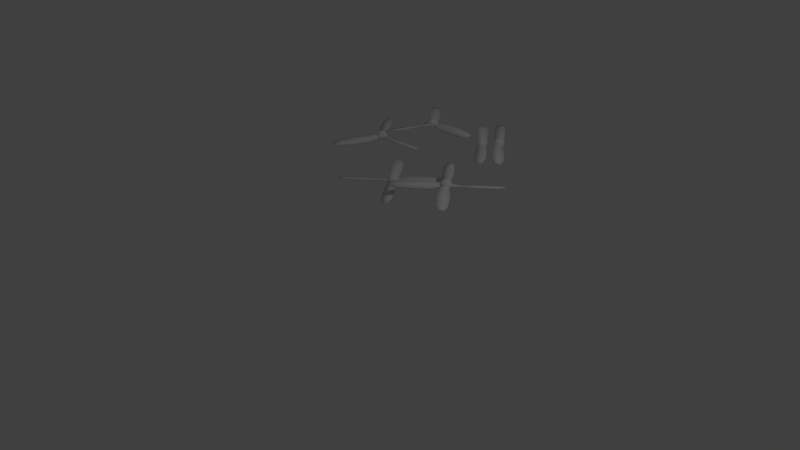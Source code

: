 # Source: Propellers.blend  (saved by Blender 2.76.0; exported with 4.5.12 LTS)
import bpy
from mathutils import Matrix  # noqa: F401  (used for matrix-valued properties, if any)

bpy.ops.wm.read_factory_settings(use_empty=True)
scene = bpy.context.scene
scene.name = 'Scene'

# ---- collections
col_collection_1 = bpy.data.collections.new('Collection 1'); scene.collection.children.link(col_collection_1)

# ---- world
world_world = bpy.data.worlds.new('World'); scene.world = world_world
world_world.color = (0.05088, 0.05088, 0.05088)
world_world.use_sun_shadow = False
world_world.sun_shadow_jitter_overblur = 0.0
world_world.cycles.sampling_method = 'MANUAL'
world_world.cycles.sample_map_resolution = 256

# ---- cameras
cam_camera = bpy.data.cameras.new('Camera')
cam_camera.clip_end = 100.0
cam_camera.lens = 35.0
cam_camera.sensor_width = 32.0
cam_camera.sensor_height = 18.0
cam_camera.ortho_scale = 7.314
cam_camera.dof.focus_distance = 0.0
cam_camera.dof.aperture_fstop = 128.0

# ---- lights
light_lamp = bpy.data.lights.new('Lamp', 'POINT')
light_lamp.transmission_factor = 0.0
light_lamp.cutoff_distance = 30.0
light_lamp.energy = 100.0
light_lamp.shadow_buffer_clip_start = 1.001
light_lamp.shadow_soft_size = 0.1
light_lamp.shadow_maximum_resolution = 0.006
light_lamp.use_absolute_resolution = True
light_lamp.cycles.use_multiple_importance_sampling = False

# ---- meshes
me_sphere_006 = bpy.data.meshes.new('Sphere.006')
me_sphere_006.from_pydata([(-0.5556, 0.0, 0.8315), (-0.8315, 0.0, 0.5556), (-0.9808, 0.0, 0.1951), (-0.9808, 0.0, -0.1951), (-0.9239, 0.0, -0.3827), (-0.5133, 0.2126, 0.8315), (-0.7682, 0.3182, 0.5556), (-0.9061, 0.3753, 0.1951), (-0.9061, 0.3753, -0.1951), (-0.8536, 0.3536, -0.3827), (-0.3928, 0.3928, 0.8315), (-0.5879, 0.5879, 0.5556), (-0.6935, 0.6935, 0.1951), (-0.6935, 0.6935, -0.1951), (-0.6533, 0.6533, -0.3827), (-0.2126, 0.5133, 0.8315), (-0.3182, 0.7682, 0.5556), (-0.3753, 0.9061, 0.1951), (-0.3753, 0.9061, -0.1951), (-0.3536, 0.8536, -0.3827), (3.117e-07, 0.5556, 0.8315), (3.341e-07, 0.8315, 0.5556), (3.937e-07, 0.9808, 0.1951), (3.937e-07, 0.9808, -0.1951), (2.298e-07, 0.9239, -0.3827), (0.2126, 0.5133, 0.8315), (0.3182, 0.7682, 0.5556), (0.3753, 0.9061, 0.1951), (0.3753, 0.9061, -0.1951), (0.3536, 0.8536, -0.3827), (0.3928, 0.3928, 0.8315), (0.5879, 0.5879, 0.5556), (0.6935, 0.6935, 0.1951), (0.6935, 0.6935, -0.1951), (0.6533, 0.6533, -0.3827), (0.5133, 0.2126, 0.8315), (0.7682, 0.3182, 0.5556), (0.9061, 0.3753, 0.1951), (0.9061, 0.3753, -0.1951), (0.8536, 0.3536, -0.3827), (0.5556, 2.632e-08, 0.8315), (0.8315, -8.544e-08, 0.5556), (0.9808, -8.544e-08, 0.1951), (0.9808, -8.544e-08, -0.1951), (0.9239, 6.357e-08, -0.3827), (0.5133, -0.2126, 0.8315), (0.7682, -0.3182, 0.5556), (0.9061, -0.3753, 0.1951), (0.9061, -0.3753, -0.1951), (0.8536, -0.3536, -0.3827), (0.3928, -0.3928, 0.8315), (0.5879, -0.5879, 0.5556), (0.6935, -0.6935, 0.1951), (0.6935, -0.6935, -0.1951), (0.6533, -0.6533, -0.3827), (0.2126, -0.5133, 0.8315), (0.3182, -0.7682, 0.5556), (0.3753, -0.9061, 0.1951), (0.3753, -0.9061, -0.1951), (0.3536, -0.8536, -0.3827), (2.819e-07, -0.5556, 0.8315), (1.404e-07, -0.8315, 0.5556), (9.567e-08, -0.9808, 0.1951), (9.567e-08, -0.9808, -0.1951), (3.192e-07, -0.9239, -0.3827), (-0.2126, -0.5133, 0.8315), (-0.3182, -0.7682, 0.5556), (-0.3753, -0.9061, 0.1951), (-0.3753, -0.9061, -0.1951), (-0.3536, -0.8536, -0.3827), (-0.3928, -0.3928, 0.8315), (-0.5879, -0.5879, 0.5556), (-0.6935, -0.6935, 0.1951), (-0.6935, -0.6935, -0.1951), (-0.6533, -0.6533, -0.3827), (2.48e-08, -1.247e-07, 1.0), (-0.5133, -0.2126, 0.8315), (-0.7682, -0.3182, 0.5556), (-0.9061, -0.3753, 0.1951), (-0.9061, -0.3753, -0.1951), (-0.8536, -0.3536, -0.3827), (-0.9395, 0.2719, -0.1951), (-0.9395, 0.2719, 0.1951), (-0.1047, 0.9724, -0.1951), (-0.1047, 0.9724, 0.1951), (-2.126, 1.2, 0.2166), (-2.061, 1.254, 0.4287), (-5.63, 5.404, 0.335), (-5.674, 5.367, 0.1091), (-0.8771, 2.248, -0.4287), (-0.8128, 2.302, -0.2166), (-3.904, 3.051, 0.1426), (-3.85, 3.097, 0.4013), (-6.246, 6.849, 0.1524), (-6.266, 6.833, 0.04966), (-2.381, 4.329, -0.4013), (-2.327, 4.375, -0.1426), (-4.345, 6.483, -0.335), (-4.3, 6.52, -0.1091), (-5.661, 7.34, -0.1524), (-5.641, 7.357, -0.04966), (0.2361, -0.9522, -0.1951), (0.2361, -0.9522, 0.1951), (-0.788, -0.5795, -0.1951), (-0.788, -0.5795, 0.1951), (0.02535, -2.443, 0.2166), (-0.05357, -2.415, 0.4287), (-1.864, -7.58, 0.335), (-1.809, -7.6, 0.1091), (-1.506, -1.886, -0.4287), (-1.585, -1.857, -0.2166), (-0.6885, -4.909, 0.1426), (-0.7551, -4.885, 0.4013), (-2.807, -8.836, 0.1524), (-2.783, -8.845, 0.04966), (-2.557, -4.229, -0.4013), (-2.623, -4.205, -0.1426), (-3.44, -7.007, -0.335), (-3.494, -6.987, -0.1091), (-3.524, -8.575, -0.1524), (-3.549, -8.566, -0.04966), (0.816, 0.5414, -0.1951), (0.816, 0.5414, 0.1951), (0.8032, -0.5483, -0.1951), (0.8032, -0.5483, 0.1951), (2.293, 0.8361, 0.2166), (2.292, 0.7521, 0.4287), (7.765, 0.7538, 0.335), (7.766, 0.8116, 0.1091), (2.274, -0.7936, -0.4287), (2.273, -0.8776, -0.2166), (4.856, 0.9786, 0.1426), (4.855, 0.9078, 0.4013), (9.263, 0.279, 0.1524), (9.263, 0.3053, 0.04966), (4.833, -1.009, -0.4013), (4.832, -1.08, -0.1426), (7.746, -0.9237, -0.335), (7.745, -0.9815, -0.1091), (9.254, -0.4842, -0.1524), (9.254, -0.5105, -0.04966)], [], [(3, 8, 9, 4), (75, 0, 76), (2, 1, 6, 7), (78, 79, 73, 72), (6, 11, 12, 7), (8, 13, 14, 9), (0, 75, 5), (11, 16, 17, 12), (13, 18, 19, 14), (16, 21, 22, 17), (18, 23, 24, 19), (75, 15, 10), (27, 28, 23, 22), (21, 26, 27, 22), (32, 33, 28, 27), (23, 28, 29, 24), (75, 20, 15), (26, 31, 32, 27), (48, 47, 52, 53), (28, 33, 34, 29), (75, 25, 20), (31, 36, 37, 32), (33, 38, 39, 34), (75, 30, 25), (36, 41, 42, 37), (38, 43, 44, 39), (75, 35, 30), (41, 46, 47, 42), (43, 48, 49, 44), (75, 40, 35), (46, 51, 52, 47), (48, 53, 54, 49), (75, 45, 40), (58, 57, 62, 63), (57, 58, 53, 52), (51, 56, 57, 52), (75, 50, 45), (53, 58, 59, 54), (58, 63, 64, 59), (56, 61, 62, 57), (75, 55, 50), (22, 23, 18, 17), (63, 68, 69, 64), (61, 66, 67, 62), (75, 60, 55), (68, 73, 74, 69), (66, 71, 72, 67), (71, 77, 78, 72), (2, 3, 79, 78), (73, 79, 80, 74), (75, 70, 65), (77, 1, 2, 78), (42, 47, 48, 43), (79, 3, 4, 80), (75, 76, 70), (1, 0, 5, 6), (5, 10, 11, 6), (10, 15, 16, 11), (15, 20, 21, 16), (20, 25, 26, 21), (25, 30, 31, 26), (30, 35, 36, 31), (35, 40, 41, 36), (40, 45, 46, 41), (45, 50, 51, 46), (50, 55, 56, 51), (55, 60, 61, 56), (60, 65, 66, 61), (65, 70, 71, 66), (70, 76, 77, 71), (76, 0, 1, 77), (82, 86, 85, 81), (89, 95, 96, 90), (81, 85, 89, 83), (82, 84, 90, 86), (85, 86, 92, 91), (85, 91, 95, 89), (90, 96, 92, 86), (91, 92, 87, 88), (83, 89, 90, 84), (92, 96, 98, 87), (95, 97, 98, 96), (87, 93, 94, 88), (91, 88, 97, 95), (97, 99, 100, 98), (102, 106, 105, 101), (88, 94, 99, 97), (87, 98, 100, 93), (93, 100, 99, 94), (109, 115, 116, 110), (101, 105, 109, 103), (102, 104, 110, 106), (105, 106, 112, 111), (105, 111, 115, 109), (110, 116, 112, 106), (111, 112, 107, 108), (103, 109, 110, 104), (112, 116, 118, 107), (115, 117, 118, 116), (107, 113, 114, 108), (111, 108, 117, 115), (117, 119, 120, 118), (108, 114, 119, 117), (107, 118, 120, 113), (113, 120, 119, 114), (122, 126, 125, 121), (129, 135, 136, 130), (121, 125, 129, 123), (122, 124, 130, 126), (125, 126, 132, 131), (125, 131, 135, 129), (130, 136, 132, 126), (131, 132, 127, 128), (123, 129, 130, 124), (132, 136, 138, 127), (135, 137, 138, 136), (127, 133, 134, 128), (131, 128, 137, 135), (137, 139, 140, 138), (128, 134, 139, 137), (127, 138, 140, 133), (133, 140, 139, 134), (75, 10, 5), (75, 65, 60), (7, 8, 3, 2), (63, 62, 67, 68), (68, 67, 72, 73), (33, 32, 37, 38), (38, 37, 42, 43), (8, 7, 12, 13), (13, 12, 17, 18)])
me_sphere_006.polygons.foreach_set('use_smooth', [True] * 131)
_uv = me_sphere_006.uv_layers.new(name='UVMap')
_uv.uv.foreach_set('vector', [0.6461, 0.05939, 0.6307, 0.09364, 0.6081, 0.08865, 0.6267, 0.04523, 0.7231, 0.1135, 0.7042, 0.1001, 0.7108, 0.09389, 0.6719, 0.0781, 0.6897, 0.09024, 0.684, 0.105, 0.6621, 0.1007, 0.6892, 0.06133, 0.6728, 0.03422, 0.7064, 0.02165, 0.7116, 0.05257, 0.684, 0.105, 0.6835, 0.1207, 0.6619, 0.1254, 0.6621, 0.1007, 0.6307, 0.09364, 0.6303, 0.131, 0.6078, 0.1352, 0.6081, 0.08865, 0.7042, 0.1001, 0.7231, 0.1135, 0.7008, 0.1084, 0.6835, 0.1207, 0.6893, 0.1354, 0.6713, 0.148, 0.6619, 0.1254, 0.6303, 0.131, 0.6443, 0.1654, 0.6253, 0.1778, 0.6078, 0.1352, 0.6893, 0.1354, 0.7003, 0.1468, 0.6886, 0.1653, 0.6713, 0.148, 0.6443, 0.1654, 0.6705, 0.1916, 0.6577, 0.2103, 0.6253, 0.1778, 0.7231, 0.1135, 0.7036, 0.1258, 0.7005, 0.1174, 0.7111, 0.1745, 0.7046, 0.2058, 0.6705, 0.1916, 0.6886, 0.1653, 0.7003, 0.1468, 0.7148, 0.153, 0.7111, 0.1745, 0.6886, 0.1653, 0.7354, 0.1744, 0.7414, 0.2057, 0.7046, 0.2058, 0.7111, 0.1745, 0.6705, 0.1916, 0.7046, 0.2058, 0.7, 0.2279, 0.6577, 0.2103, 0.7231, 0.1135, 0.7098, 0.1323, 0.7036, 0.1258, 0.7148, 0.153, 0.7305, 0.1531, 0.7354, 0.1744, 0.7111, 0.1745, 0.8138, 0.1314, 0.7841, 0.1257, 0.7837, 0.1015, 0.8138, 0.09583, 0.7046, 0.2058, 0.7414, 0.2057, 0.7457, 0.2279, 0.7, 0.2279, 0.7231, 0.1135, 0.718, 0.136, 0.7098, 0.1323, 0.7305, 0.1531, 0.7451, 0.1472, 0.7577, 0.1648, 0.7354, 0.1744, 0.7414, 0.2057, 0.7754, 0.1915, 0.7879, 0.2103, 0.7457, 0.2279, 0.7231, 0.1135, 0.727, 0.1362, 0.718, 0.136, 0.7451, 0.1472, 0.7562, 0.1362, 0.7743, 0.1475, 0.7577, 0.1648, 0.7754, 0.1915, 0.8012, 0.1654, 0.8199, 0.1775, 0.7879, 0.2103, 0.7231, 0.1135, 0.7354, 0.133, 0.727, 0.1362, 0.7562, 0.1362, 0.7624, 0.1219, 0.7841, 0.1257, 0.7743, 0.1475, 0.8012, 0.1654, 0.8138, 0.1314, 0.8353, 0.1353, 0.8199, 0.1775, 0.7231, 0.1135, 0.7419, 0.1268, 0.7354, 0.133, 0.7624, 0.1219, 0.7626, 0.1063, 0.7837, 0.1015, 0.7841, 0.1257, 0.8138, 0.1314, 0.8138, 0.09583, 0.8347, 0.09182, 0.8353, 0.1353, 0.7231, 0.1135, 0.7456, 0.1186, 0.7419, 0.1268, 0.8009, 0.06299, 0.7746, 0.07948, 0.7578, 0.06238, 0.776, 0.03717, 0.7746, 0.07948, 0.8009, 0.06299, 0.8138, 0.09583, 0.7837, 0.1015, 0.7626, 0.1063, 0.7569, 0.09175, 0.7746, 0.07948, 0.7837, 0.1015, 0.7231, 0.1135, 0.7458, 0.1097, 0.7456, 0.1186, 0.8138, 0.09583, 0.8009, 0.06299, 0.8185, 0.05218, 0.8347, 0.09182, 0.8009, 0.06299, 0.776, 0.03717, 0.7896, 0.01816, 0.8185, 0.05218, 0.7569, 0.09175, 0.746, 0.08049, 0.7578, 0.06238, 0.7746, 0.07948, 0.7231, 0.1135, 0.7426, 0.1013, 0.7458, 0.1097, 0.6886, 0.1653, 0.6705, 0.1916, 0.6443, 0.1654, 0.6713, 0.148, 0.776, 0.03717, 0.7426, 0.02231, 0.7474, 0.0005083, 0.7896, 0.01816, 0.746, 0.08049, 0.7317, 0.07417, 0.7357, 0.0529, 0.7578, 0.06238, 0.7231, 0.1135, 0.7365, 0.09476, 0.7426, 0.1013, 0.7426, 0.02231, 0.7064, 0.02165, 0.7027, 0.0001577, 0.7474, 0.0005083, 0.7317, 0.07417, 0.716, 0.07379, 0.7116, 0.05257, 0.7357, 0.0529, 0.716, 0.07379, 0.7013, 0.0794, 0.6892, 0.06133, 0.7116, 0.05257, 0.6719, 0.0781, 0.6461, 0.05939, 0.6728, 0.03422, 0.6892, 0.06133, 0.7064, 0.02165, 0.6728, 0.03422, 0.662, 0.01611, 0.7027, 0.0001577, 0.7231, 0.1135, 0.7193, 0.09074, 0.7283, 0.09105, 0.7013, 0.0794, 0.6897, 0.09024, 0.6719, 0.0781, 0.6892, 0.06133, 0.7743, 0.1475, 0.7841, 0.1257, 0.8138, 0.1314, 0.8012, 0.1654, 0.6728, 0.03422, 0.6461, 0.05939, 0.6267, 0.04523, 0.662, 0.01611, 0.7231, 0.1135, 0.7108, 0.09389, 0.7193, 0.09074, 0.6897, 0.09024, 0.7042, 0.1001, 0.7008, 0.1084, 0.684, 0.105, 0.7008, 0.1084, 0.7005, 0.1174, 0.6835, 0.1207, 0.684, 0.105, 0.7005, 0.1174, 0.7036, 0.1258, 0.6893, 0.1354, 0.6835, 0.1207, 0.7036, 0.1258, 0.7098, 0.1323, 0.7003, 0.1468, 0.6893, 0.1354, 0.7098, 0.1323, 0.718, 0.136, 0.7148, 0.153, 0.7003, 0.1468, 0.718, 0.136, 0.727, 0.1362, 0.7305, 0.1531, 0.7148, 0.153, 0.727, 0.1362, 0.7354, 0.133, 0.7451, 0.1472, 0.7305, 0.1531, 0.7354, 0.133, 0.7419, 0.1268, 0.7562, 0.1362, 0.7451, 0.1472, 0.7419, 0.1268, 0.7456, 0.1186, 0.7624, 0.1219, 0.7562, 0.1362, 0.7456, 0.1186, 0.7458, 0.1097, 0.7626, 0.1063, 0.7624, 0.1219, 0.7458, 0.1097, 0.7426, 0.1013, 0.7569, 0.09175, 0.7626, 0.1063, 0.7426, 0.1013, 0.7365, 0.09476, 0.746, 0.08049, 0.7569, 0.09175, 0.7365, 0.09476, 0.7283, 0.09105, 0.7317, 0.07417, 0.746, 0.08049, 0.7283, 0.09105, 0.7193, 0.09074, 0.716, 0.07379, 0.7317, 0.07417, 0.7193, 0.09074, 0.7108, 0.09389, 0.7013, 0.0794, 0.716, 0.07379, 0.7108, 0.09389, 0.7042, 0.1001, 0.6897, 0.09024, 0.7013, 0.0794, 0.01553, 0.8361, 0.1268, 0.8388, 0.1264, 0.8224, 0.01139, 0.807, 0.1128, 0.9835, 0.3035, 0.9998, 0.3035, 0.9806, 0.1156, 0.9664, 0.01139, 0.807, 0.1264, 0.8224, 0.1134, 0.6895, 0.0001577, 0.7225, 0.01553, 0.8361, 0.003582, 0.921, 0.1156, 0.9664, 0.1268, 0.8388, 0.1264, 0.8224, 0.1268, 0.8388, 0.3041, 0.8358, 0.3048, 0.8177, 0.1264, 0.8224, 0.3048, 0.8177, 0.3153, 0.6675, 0.1134, 0.6895, 0.1156, 0.9664, 0.3035, 0.9806, 0.3041, 0.8358, 0.1268, 0.8388, 0.3048, 0.8177, 0.3041, 0.8358, 0.4862, 0.8434, 0.4888, 0.8279, 0.0001577, 0.9512, 0.1128, 0.9835, 0.1156, 0.9664, 0.003582, 0.921, 0.3041, 0.8358, 0.3035, 0.9806, 0.5009, 0.9572, 0.4862, 0.8434, 0.3035, 0.9998, 0.5065, 0.9724, 0.5009, 0.9572, 0.3035, 0.9806, 0.4862, 0.8434, 0.5726, 0.8631, 0.5788, 0.858, 0.4888, 0.8279, 0.3048, 0.8177, 0.4888, 0.8279, 0.5317, 0.7229, 0.3153, 0.6675, 0.5065, 0.9724, 0.5911, 0.9089, 0.5838, 0.9056, 0.5009, 0.9572, 0.592, 0.4978, 0.4801, 0.4952, 0.4805, 0.5117, 0.5962, 0.5272, 0.4888, 0.8279, 0.5788, 0.858, 0.608, 0.8072, 0.5317, 0.7229, 0.4862, 0.8434, 0.5009, 0.9572, 0.5838, 0.9056, 0.5726, 0.8631, 0.5726, 0.8631, 0.5838, 0.9056, 0.5911, 0.9089, 0.5788, 0.858, 0.494, 0.3496, 0.302, 0.3338, 0.3022, 0.3534, 0.4913, 0.3668, 0.5962, 0.5272, 0.4805, 0.5117, 0.4936, 0.6453, 0.6075, 0.6121, 0.592, 0.4978, 0.604, 0.4125, 0.4913, 0.3668, 0.4801, 0.4952, 0.4805, 0.5117, 0.4801, 0.4952, 0.3017, 0.4985, 0.301, 0.5167, 0.4805, 0.5117, 0.301, 0.5167, 0.2906, 0.6672, 0.4936, 0.6453, 0.4913, 0.3668, 0.3022, 0.3534, 0.3017, 0.4985, 0.4801, 0.4952, 0.301, 0.5167, 0.3017, 0.4985, 0.1192, 0.4922, 0.1167, 0.5074, 0.6075, 0.382, 0.494, 0.3496, 0.4913, 0.3668, 0.604, 0.4125, 0.3017, 0.4985, 0.3022, 0.3534, 0.1019, 0.3828, 0.1192, 0.4922, 0.302, 0.3338, 0.09475, 0.3663, 0.1019, 0.3828, 0.3022, 0.3534, 0.1192, 0.4922, 0.03526, 0.4729, 0.02939, 0.4779, 0.1167, 0.5074, 0.301, 0.5167, 0.1167, 0.5074, 0.07427, 0.6112, 0.2906, 0.6672, 0.09475, 0.3663, 0.01735, 0.4304, 0.02404, 0.4328, 0.1019, 0.3828, 0.1167, 0.5074, 0.02939, 0.4779, 0.0001577, 0.5275, 0.07427, 0.6112, 0.1192, 0.4922, 0.1019, 0.3828, 0.02404, 0.4328, 0.03526, 0.4729, 0.03526, 0.4729, 0.02404, 0.4328, 0.01735, 0.4304, 0.02939, 0.4779, 0.01559, 0.1695, 0.1275, 0.1722, 0.1272, 0.1557, 0.01143, 0.1402, 0.1136, 0.3177, 0.3056, 0.3335, 0.3054, 0.3139, 0.1163, 0.3006, 0.01143, 0.1402, 0.1272, 0.1557, 0.114, 0.02205, 0.0001577, 0.05524, 0.01559, 0.1695, 0.00358, 0.2549, 0.1163, 0.3006, 0.1275, 0.1722, 0.1272, 0.1557, 0.1275, 0.1722, 0.306, 0.1689, 0.3066, 0.1507, 0.1272, 0.1557, 0.3066, 0.1507, 0.317, 0.0001577, 0.114, 0.02205, 0.1163, 0.3006, 0.3054, 0.3139, 0.306, 0.1689, 0.1275, 0.1722, 0.3066, 0.1507, 0.306, 0.1689, 0.4884, 0.1752, 0.491, 0.1599, 0.0001579, 0.2853, 0.1136, 0.3177, 0.1163, 0.3006, 0.00358, 0.2549, 0.306, 0.1689, 0.3054, 0.3139, 0.5057, 0.2846, 0.4884, 0.1752, 0.3056, 0.3335, 0.5129, 0.3011, 0.5057, 0.2846, 0.3054, 0.3139, 0.4884, 0.1752, 0.5724, 0.1944, 0.5782, 0.1895, 0.491, 0.1599, 0.3066, 0.1507, 0.491, 0.1599, 0.5334, 0.05612, 0.317, 0.0001577, 0.5129, 0.3011, 0.5903, 0.237, 0.5836, 0.2346, 0.5057, 0.2846, 0.491, 0.1599, 0.5782, 0.1895, 0.6075, 0.1398, 0.5334, 0.05612, 0.4884, 0.1752, 0.5057, 0.2846, 0.5836, 0.2346, 0.5724, 0.1944, 0.5724, 0.1944, 0.5836, 0.2346, 0.5903, 0.237, 0.5782, 0.1895, 0.7231, 0.1135, 0.7005, 0.1174, 0.7008, 0.1084, 0.7231, 0.1135, 0.7283, 0.09105, 0.7365, 0.09476, 0.6621, 0.1007, 0.6307, 0.09364, 0.6461, 0.05939, 0.6719, 0.0781, 0.776, 0.03717, 0.7578, 0.06238, 0.7357, 0.0529, 0.7426, 0.02231, 0.7426, 0.02231, 0.7357, 0.0529, 0.7116, 0.05257, 0.7064, 0.02165, 0.7414, 0.2057, 0.7354, 0.1744, 0.7577, 0.1648, 0.7754, 0.1915, 0.7754, 0.1915, 0.7577, 0.1648, 0.7743, 0.1475, 0.8012, 0.1654, 0.6307, 0.09364, 0.6621, 0.1007, 0.6619, 0.1254, 0.6303, 0.131, 0.6303, 0.131, 0.6619, 0.1254, 0.6713, 0.148, 0.6443, 0.1654])
me_sphere_006.use_remesh_preserve_volume = False
me_sphere_006.use_remesh_preserve_attributes = False
me_sphere_006.use_mirror_vertex_groups = False
me_sphere_006.update()
me_sphere_004 = bpy.data.meshes.new('Sphere.004')
me_sphere_004.from_pydata([(-0.5556, 0.0, 0.8315), (-0.8315, 0.0, 0.5556), (-0.9808, 0.0, 0.1951), (-0.9808, 0.0, -0.1951), (-0.9239, 0.0, -0.3827), (-0.5133, 0.2126, 0.8315), (-0.7682, 0.3182, 0.5556), (-0.9061, 0.3753, 0.1951), (-0.9061, 0.3753, -0.1951), (-0.8536, 0.3536, -0.3827), (-0.3928, 0.3928, 0.8315), (-0.5879, 0.5879, 0.5556), (-0.6935, 0.6935, 0.1951), (-0.6935, 0.6935, -0.1951), (-0.6533, 0.6533, -0.3827), (-0.2126, 0.5133, 0.8315), (-0.3182, 0.7682, 0.5556), (-0.3753, 0.9061, 0.1951), (-0.3753, 0.9061, -0.1951), (-0.3536, 0.8536, -0.3827), (3.117e-07, 0.5556, 0.8315), (3.341e-07, 0.8315, 0.5556), (3.937e-07, 0.9808, 0.1951), (3.937e-07, 0.9808, -0.1951), (2.298e-07, 0.9239, -0.3827), (0.2126, 0.5133, 0.8315), (0.3182, 0.7682, 0.5556), (0.3753, 0.9061, 0.1951), (0.3753, 0.9061, -0.1951), (0.3536, 0.8536, -0.3827), (0.3928, 0.3928, 0.8315), (0.5879, 0.5879, 0.5556), (0.6935, 0.6935, 0.1951), (0.6935, 0.6935, -0.1951), (0.6533, 0.6533, -0.3827), (0.5133, 0.2126, 0.8315), (0.7682, 0.3182, 0.5556), (0.9061, 0.3753, 0.1951), (0.9061, 0.3753, -0.1951), (0.8536, 0.3536, -0.3827), (0.5556, 2.632e-08, 0.8315), (0.8315, -8.544e-08, 0.5556), (0.9808, -8.544e-08, 0.1951), (0.9808, -8.544e-08, -0.1951), (0.9239, 6.357e-08, -0.3827), (0.5133, -0.2126, 0.8315), (0.7682, -0.3182, 0.5556), (0.9061, -0.3753, 0.1951), (0.9061, -0.3753, -0.1951), (0.8536, -0.3536, -0.3827), (0.3928, -0.3928, 0.8315), (0.5879, -0.5879, 0.5556), (0.6935, -0.6935, 0.1951), (0.6935, -0.6935, -0.1951), (0.6533, -0.6533, -0.3827), (0.2126, -0.5133, 0.8315), (0.3182, -0.7682, 0.5556), (0.3753, -0.9061, 0.1951), (0.3753, -0.9061, -0.1951), (0.3536, -0.8536, -0.3827), (2.819e-07, -0.5556, 0.8315), (1.404e-07, -0.8315, 0.5556), (9.567e-08, -0.9808, 0.1951), (9.567e-08, -0.9808, -0.1951), (3.192e-07, -0.9239, -0.3827), (-0.2126, -0.5133, 0.8315), (-0.3182, -0.7682, 0.5556), (-0.3753, -0.9061, 0.1951), (-0.3753, -0.9061, -0.1951), (-0.3536, -0.8536, -0.3827), (-0.3928, -0.3928, 0.8315), (-0.5879, -0.5879, 0.5556), (-0.6935, -0.6935, 0.1951), (-0.6935, -0.6935, -0.1951), (-0.6533, -0.6533, -0.3827), (2.48e-08, -1.247e-07, 1.0), (-0.5133, -0.2126, 0.8315), (-0.7682, -0.3182, 0.5556), (-0.9061, -0.3753, 0.1951), (-0.9061, -0.3753, -0.1951), (-0.8536, -0.3536, -0.3827), (-0.9395, 0.2719, -0.1951), (-0.9395, 0.2719, 0.1951), (-0.1047, 0.9724, -0.1951), (-0.1047, 0.9724, 0.1951), (-2.126, 1.2, 0.2166), (-2.061, 1.254, 0.4287), (-5.63, 5.404, 0.335), (-5.674, 5.367, 0.1091), (-0.8771, 2.248, -0.4287), (-0.8128, 2.302, -0.2166), (-3.904, 3.051, 0.1426), (-3.85, 3.097, 0.4013), (-6.246, 6.849, 0.1524), (-6.266, 6.833, 0.04966), (-2.381, 4.329, -0.4013), (-2.327, 4.375, -0.1426), (-4.345, 6.483, -0.335), (-4.3, 6.52, -0.1091), (-5.661, 7.34, -0.1524), (-5.641, 7.357, -0.04966), (0.8789, -0.31, -0.1951), (0.8789, -0.31, 0.1951), (0.04406, -1.01, -0.1951), (0.04406, -1.01, 0.1951), (2.065, -1.238, 0.2166), (2.001, -1.292, 0.4287), (5.569, -5.442, 0.335), (5.613, -5.405, 0.1091), (0.8165, -2.286, -0.4287), (0.7521, -2.34, -0.2166), (3.844, -3.089, 0.1426), (3.789, -3.135, 0.4013), (6.185, -6.888, 0.1524), (6.205, -6.871, 0.04966), (2.321, -4.367, -0.4013), (2.266, -4.413, -0.1426), (4.284, -6.521, -0.335), (4.24, -6.558, -0.1091), (5.6, -7.378, -0.1524), (5.58, -7.395, -0.04966), (-0.2682, -0.9384, -0.1951), (-0.2682, -0.9384, 0.1951), (-0.9687, -0.1035, -0.1951), (-0.9687, -0.1035, 0.1951), (-1.196, -2.124, 0.2166), (-1.25, -2.06, 0.4287), (-5.401, -5.629, 0.335), (-5.363, -5.673, 0.1091), (-2.244, -0.8759, -0.4287), (-2.298, -0.8116, -0.2166), (-3.048, -3.903, 0.1426), (-3.093, -3.849, 0.4013), (-6.846, -6.244, 0.1524), (-6.829, -6.265, 0.04966), (-4.326, -2.38, -0.4013), (-4.371, -2.326, -0.1426), (-6.479, -4.344, -0.335), (-6.516, -4.299, -0.1091), (-7.336, -5.66, -0.1524), (-7.353, -5.64, -0.04966), (0.3136, 0.88, -0.1951), (0.3136, 0.88, 0.1951), (1.014, 0.0452, -0.1951), (1.014, 0.0452, 0.1951), (1.242, 2.066, 0.2166), (1.296, 2.002, 0.4287), (5.446, 5.57, 0.335), (5.409, 5.615, 0.1091), (2.289, 0.8176, -0.4287), (2.343, 0.7533, -0.2166), (3.093, 3.845, 0.1426), (3.139, 3.791, 0.4013), (6.891, 6.186, 0.1524), (6.874, 6.206, 0.04966), (4.371, 2.322, -0.4013), (4.416, 2.268, -0.1426), (6.524, 4.285, -0.335), (6.562, 4.241, -0.1091), (7.382, 5.601, -0.1524), (7.399, 5.581, -0.04966)], [], [(3, 8, 9, 4), (75, 0, 76), (2, 1, 6, 7), (78, 79, 73, 72), (6, 11, 12, 7), (8, 13, 14, 9), (0, 75, 5), (11, 16, 17, 12), (13, 18, 19, 14), (16, 21, 22, 17), (18, 23, 24, 19), (75, 15, 10), (27, 28, 23, 22), (21, 26, 27, 22), (32, 33, 28, 27), (23, 28, 29, 24), (75, 20, 15), (26, 31, 32, 27), (43, 38, 37, 42), (28, 33, 34, 29), (75, 25, 20), (31, 36, 37, 32), (33, 38, 39, 34), (75, 30, 25), (36, 41, 42, 37), (38, 43, 44, 39), (75, 35, 30), (41, 46, 47, 42), (43, 48, 49, 44), (75, 40, 35), (46, 51, 52, 47), (48, 53, 54, 49), (75, 45, 40), (51, 56, 57, 52), (75, 50, 45), (53, 58, 59, 54), (58, 63, 64, 59), (56, 61, 62, 57), (75, 55, 50), (7, 8, 3, 2), (63, 68, 69, 64), (61, 66, 67, 62), (75, 60, 55), (68, 73, 74, 69), (66, 71, 72, 67), (71, 77, 78, 72), (2, 3, 79, 78), (73, 79, 80, 74), (75, 70, 65), (77, 1, 2, 78), (48, 43, 42, 47), (32, 37, 38, 33), (79, 3, 4, 80), (75, 76, 70), (1, 0, 5, 6), (5, 10, 11, 6), (10, 15, 16, 11), (15, 20, 21, 16), (20, 25, 26, 21), (25, 30, 31, 26), (30, 35, 36, 31), (35, 40, 41, 36), (40, 45, 46, 41), (45, 50, 51, 46), (50, 55, 56, 51), (55, 60, 61, 56), (60, 65, 66, 61), (65, 70, 71, 66), (70, 76, 77, 71), (76, 0, 1, 77), (82, 86, 85, 81), (89, 95, 96, 90), (81, 85, 89, 83), (82, 84, 90, 86), (85, 86, 92, 91), (85, 91, 95, 89), (90, 96, 92, 86), (91, 92, 87, 88), (83, 89, 90, 84), (92, 96, 98, 87), (95, 97, 98, 96), (87, 93, 94, 88), (91, 88, 97, 95), (97, 99, 100, 98), (102, 106, 105, 101), (88, 94, 99, 97), (87, 98, 100, 93), (93, 100, 99, 94), (109, 115, 116, 110), (101, 105, 109, 103), (102, 104, 110, 106), (105, 106, 112, 111), (105, 111, 115, 109), (110, 116, 112, 106), (111, 112, 107, 108), (103, 109, 110, 104), (112, 116, 118, 107), (115, 117, 118, 116), (107, 113, 114, 108), (111, 108, 117, 115), (117, 119, 120, 118), (108, 114, 119, 117), (107, 118, 120, 113), (113, 120, 119, 114), (75, 10, 5), (75, 65, 60), (18, 17, 22, 23), (68, 63, 62, 67), (68, 67, 72, 73), (122, 126, 125, 121), (129, 135, 136, 130), (121, 125, 129, 123), (122, 124, 130, 126), (125, 126, 132, 131), (125, 131, 135, 129), (130, 136, 132, 126), (131, 132, 127, 128), (123, 129, 130, 124), (132, 136, 138, 127), (135, 137, 138, 136), (127, 133, 134, 128), (131, 128, 137, 135), (137, 139, 140, 138), (142, 146, 145, 141), (128, 134, 139, 137), (127, 138, 140, 133), (133, 140, 139, 134), (149, 155, 156, 150), (141, 145, 149, 143), (142, 144, 150, 146), (145, 146, 152, 151), (145, 151, 155, 149), (150, 156, 152, 146), (151, 152, 147, 148), (143, 149, 150, 144), (152, 156, 158, 147), (155, 157, 158, 156), (147, 153, 154, 148), (151, 148, 157, 155), (157, 159, 160, 158), (148, 154, 159, 157), (147, 158, 160, 153), (153, 160, 159, 154), (48, 47, 52, 53), (53, 52, 57, 58), (58, 57, 62, 63), (13, 12, 17, 18), (7, 12, 13, 8)])
me_sphere_004.polygons.foreach_set('use_smooth', [True] * 148)
_uv = me_sphere_004.uv_layers.new(name='UVMap')
_uv.uv.foreach_set('vector', [0.5196, 0.3821, 0.5308, 0.4113, 0.5149, 0.4219, 0.4999, 0.3853, 0.596, 0.3679, 0.5772, 0.3713, 0.5774, 0.3638, 0.5458, 0.3777, 0.5631, 0.3742, 0.5685, 0.386, 0.5535, 0.3962, 0.5458, 0.3578, 0.5204, 0.3519, 0.5325, 0.3251, 0.5534, 0.3396, 0.5685, 0.386, 0.5774, 0.3954, 0.5674, 0.411, 0.5535, 0.3962, 0.5308, 0.4113, 0.5532, 0.4325, 0.5428, 0.4482, 0.5149, 0.4219, 0.5772, 0.3713, 0.596, 0.3679, 0.5802, 0.3781, 0.5774, 0.3954, 0.5894, 0.4004, 0.5865, 0.4184, 0.5674, 0.411, 0.5532, 0.4325, 0.5814, 0.4441, 0.5777, 0.4624, 0.5428, 0.4482, 0.5894, 0.4004, 0.6025, 0.4004, 0.6067, 0.4181, 0.5865, 0.4184, 0.5814, 0.4441, 0.6119, 0.444, 0.6155, 0.4624, 0.5777, 0.4624, 0.596, 0.3679, 0.592, 0.3864, 0.5852, 0.3834, 0.6251, 0.4099, 0.6402, 0.432, 0.6119, 0.444, 0.6067, 0.4181, 0.6025, 0.4004, 0.6144, 0.3954, 0.6251, 0.4099, 0.6067, 0.4181, 0.6385, 0.3953, 0.6618, 0.4099, 0.6402, 0.432, 0.6251, 0.4099, 0.6119, 0.444, 0.6402, 0.432, 0.6507, 0.4478, 0.6155, 0.4624, 0.596, 0.3679, 0.5994, 0.3865, 0.592, 0.3864, 0.6144, 0.3954, 0.6235, 0.3862, 0.6385, 0.3953, 0.6251, 0.4099, 0.6704, 0.3512, 0.672, 0.3811, 0.646, 0.377, 0.6457, 0.3572, 0.6402, 0.432, 0.6618, 0.4099, 0.6777, 0.42, 0.6507, 0.4478, 0.596, 0.3679, 0.6063, 0.3838, 0.5994, 0.3865, 0.6235, 0.3862, 0.6284, 0.3743, 0.646, 0.377, 0.6385, 0.3953, 0.6618, 0.4099, 0.672, 0.3811, 0.6903, 0.3838, 0.6777, 0.42, 0.596, 0.3679, 0.6116, 0.3786, 0.6063, 0.3838, 0.6284, 0.3743, 0.6284, 0.3614, 0.6457, 0.3572, 0.646, 0.377, 0.672, 0.3811, 0.6704, 0.3512, 0.6878, 0.3469, 0.6903, 0.3838, 0.596, 0.3679, 0.6145, 0.3718, 0.6116, 0.3786, 0.6284, 0.3614, 0.6234, 0.3495, 0.638, 0.3389, 0.6457, 0.3572, 0.6704, 0.3512, 0.6579, 0.3249, 0.6723, 0.3147, 0.6878, 0.3469, 0.596, 0.3679, 0.6146, 0.3644, 0.6145, 0.3718, 0.6234, 0.3495, 0.6143, 0.3405, 0.6236, 0.3254, 0.638, 0.3389, 0.6579, 0.3249, 0.6374, 0.3046, 0.6471, 0.2902, 0.6723, 0.3147, 0.596, 0.3679, 0.6118, 0.3576, 0.6146, 0.3644, 0.6143, 0.3405, 0.6025, 0.3356, 0.6055, 0.3182, 0.6236, 0.3254, 0.596, 0.3679, 0.6067, 0.3523, 0.6118, 0.3576, 0.6374, 0.3046, 0.6109, 0.2931, 0.6147, 0.2766, 0.6471, 0.2902, 0.6109, 0.2931, 0.5813, 0.2927, 0.5777, 0.2738, 0.6147, 0.2766, 0.6025, 0.3356, 0.5897, 0.3355, 0.586, 0.3185, 0.6055, 0.3182, 0.596, 0.3679, 0.6, 0.3494, 0.6067, 0.3523, 0.5535, 0.3962, 0.5308, 0.4113, 0.5196, 0.3821, 0.5458, 0.3777, 0.5813, 0.2927, 0.5537, 0.3045, 0.5435, 0.2893, 0.5777, 0.2738, 0.5897, 0.3355, 0.5778, 0.3402, 0.5674, 0.3253, 0.586, 0.3185, 0.596, 0.3679, 0.5926, 0.3493, 0.6, 0.3494, 0.5537, 0.3045, 0.5325, 0.3251, 0.518, 0.3149, 0.5435, 0.2893, 0.5778, 0.3402, 0.5685, 0.3492, 0.5534, 0.3396, 0.5674, 0.3253, 0.5685, 0.3492, 0.5634, 0.3611, 0.5458, 0.3578, 0.5534, 0.3396, 0.5458, 0.3777, 0.5196, 0.3821, 0.5204, 0.3519, 0.5458, 0.3578, 0.5325, 0.3251, 0.5204, 0.3519, 0.5036, 0.3477, 0.518, 0.3149, 0.596, 0.3679, 0.5804, 0.3571, 0.5857, 0.3519, 0.5634, 0.3611, 0.5631, 0.3742, 0.5458, 0.3777, 0.5458, 0.3578, 0.6579, 0.3249, 0.6704, 0.3512, 0.6457, 0.3572, 0.638, 0.3389, 0.6385, 0.3953, 0.646, 0.377, 0.672, 0.3811, 0.6618, 0.4099, 0.5204, 0.3519, 0.5196, 0.3821, 0.4999, 0.3853, 0.5036, 0.3477, 0.596, 0.3679, 0.5774, 0.3638, 0.5804, 0.3571, 0.5631, 0.3742, 0.5772, 0.3713, 0.5802, 0.3781, 0.5685, 0.386, 0.5802, 0.3781, 0.5852, 0.3834, 0.5774, 0.3954, 0.5685, 0.386, 0.5852, 0.3834, 0.592, 0.3864, 0.5894, 0.4004, 0.5774, 0.3954, 0.592, 0.3864, 0.5994, 0.3865, 0.6025, 0.4004, 0.5894, 0.4004, 0.5994, 0.3865, 0.6063, 0.3838, 0.6144, 0.3954, 0.6025, 0.4004, 0.6063, 0.3838, 0.6116, 0.3786, 0.6235, 0.3862, 0.6144, 0.3954, 0.6116, 0.3786, 0.6145, 0.3718, 0.6284, 0.3743, 0.6235, 0.3862, 0.6145, 0.3718, 0.6146, 0.3644, 0.6284, 0.3614, 0.6284, 0.3743, 0.6146, 0.3644, 0.6118, 0.3576, 0.6234, 0.3495, 0.6284, 0.3614, 0.6118, 0.3576, 0.6067, 0.3523, 0.6143, 0.3405, 0.6234, 0.3495, 0.6067, 0.3523, 0.6, 0.3494, 0.6025, 0.3356, 0.6143, 0.3405, 0.6, 0.3494, 0.5926, 0.3493, 0.5897, 0.3355, 0.6025, 0.3356, 0.5926, 0.3493, 0.5857, 0.3519, 0.5778, 0.3402, 0.5897, 0.3355, 0.5857, 0.3519, 0.5804, 0.3571, 0.5685, 0.3492, 0.5778, 0.3402, 0.5804, 0.3571, 0.5774, 0.3638, 0.5634, 0.3611, 0.5685, 0.3492, 0.5774, 0.3638, 0.5772, 0.3713, 0.5631, 0.3742, 0.5634, 0.3611, 0.01281, 0.6878, 0.1043, 0.69, 0.104, 0.6765, 0.009404, 0.6638, 0.09284, 0.809, 0.2496, 0.8224, 0.2497, 0.8066, 0.09512, 0.795, 0.009404, 0.6638, 0.104, 0.6765, 0.09328, 0.5672, 0.0001669, 0.5944, 0.01281, 0.6878, 0.002983, 0.7575, 0.09512, 0.795, 0.1043, 0.69, 0.104, 0.6765, 0.1043, 0.69, 0.2502, 0.6875, 0.2507, 0.6726, 0.104, 0.6765, 0.2507, 0.6726, 0.2593, 0.5491, 0.09328, 0.5672, 0.09512, 0.795, 0.2497, 0.8066, 0.2502, 0.6875, 0.1043, 0.69, 0.2507, 0.6726, 0.2502, 0.6875, 0.3999, 0.6938, 0.402, 0.6811, 0.0001669, 0.7824, 0.09284, 0.809, 0.09512, 0.795, 0.002983, 0.7575, 0.2502, 0.6875, 0.2497, 0.8066, 0.412, 0.7873, 0.3999, 0.6938, 0.2496, 0.8224, 0.4165, 0.7999, 0.412, 0.7873, 0.2497, 0.8066, 0.3999, 0.6938, 0.4709, 0.71, 0.4761, 0.7058, 0.402, 0.6811, 0.2507, 0.6726, 0.402, 0.6811, 0.4373, 0.5946, 0.2593, 0.5491, 0.4165, 0.7999, 0.4861, 0.7476, 0.4801, 0.7449, 0.412, 0.7873, 0.4869, 0.4095, 0.3949, 0.4073, 0.3952, 0.4209, 0.4903, 0.4337, 0.402, 0.6811, 0.4761, 0.7058, 0.5001, 0.664, 0.4373, 0.5946, 0.3999, 0.6938, 0.412, 0.7873, 0.4801, 0.7449, 0.4709, 0.71, 0.4709, 0.71, 0.4801, 0.7449, 0.4861, 0.7476, 0.4761, 0.7058, 0.4063, 0.2876, 0.2484, 0.2746, 0.2486, 0.2907, 0.4041, 0.3017, 0.4903, 0.4337, 0.3952, 0.4209, 0.4059, 0.5308, 0.4996, 0.5035, 0.4869, 0.4095, 0.4968, 0.3393, 0.4041, 0.3017, 0.3949, 0.4073, 0.3952, 0.4209, 0.3949, 0.4073, 0.2481, 0.41, 0.2476, 0.425, 0.3952, 0.4209, 0.2476, 0.425, 0.239, 0.5488, 0.4059, 0.5308, 0.4041, 0.3017, 0.2486, 0.2907, 0.2481, 0.41, 0.3949, 0.4073, 0.2476, 0.425, 0.2481, 0.41, 0.09806, 0.4049, 0.09598, 0.4174, 0.4996, 0.3143, 0.4063, 0.2876, 0.4041, 0.3017, 0.4968, 0.3393, 0.2481, 0.41, 0.2486, 0.2907, 0.08382, 0.3149, 0.09806, 0.4049, 0.2484, 0.2746, 0.07796, 0.3013, 0.08382, 0.3149, 0.2486, 0.2907, 0.09806, 0.4049, 0.02903, 0.389, 0.02421, 0.3931, 0.09598, 0.4174, 0.2476, 0.425, 0.09598, 0.4174, 0.06112, 0.5028, 0.239, 0.5488, 0.07796, 0.3013, 0.01431, 0.354, 0.01981, 0.356, 0.08382, 0.3149, 0.09598, 0.4174, 0.02421, 0.3931, 0.0001669, 0.4339, 0.06112, 0.5028, 0.09806, 0.4049, 0.08382, 0.3149, 0.01981, 0.356, 0.02903, 0.389, 0.02903, 0.389, 0.01981, 0.356, 0.01431, 0.354, 0.02421, 0.3931, 0.596, 0.3679, 0.5852, 0.3834, 0.5802, 0.3781, 0.596, 0.3679, 0.5857, 0.3519, 0.5926, 0.3493, 0.5814, 0.4441, 0.5865, 0.4184, 0.6067, 0.4181, 0.6119, 0.444, 0.5537, 0.3045, 0.5813, 0.2927, 0.586, 0.3185, 0.5674, 0.3253, 0.5537, 0.3045, 0.5674, 0.3253, 0.5534, 0.3396, 0.5325, 0.3251, 0.9872, 0.1348, 0.8957, 0.1326, 0.896, 0.1461, 0.9906, 0.1588, 0.9072, 0.01359, 0.7504, 0.0001669, 0.7503, 0.01601, 0.9049, 0.02763, 0.9906, 0.1588, 0.896, 0.1461, 0.9067, 0.2554, 0.9998, 0.2282, 0.9872, 0.1348, 0.997, 0.06504, 0.9049, 0.02763, 0.8957, 0.1326, 0.896, 0.1461, 0.8957, 0.1326, 0.7498, 0.1351, 0.7493, 0.15, 0.896, 0.1461, 0.7493, 0.15, 0.7407, 0.2735, 0.9067, 0.2554, 0.9049, 0.02763, 0.7503, 0.01601, 0.7498, 0.1351, 0.8957, 0.1326, 0.7493, 0.15, 0.7498, 0.1351, 0.6001, 0.1288, 0.598, 0.1415, 0.9998, 0.04017, 0.9072, 0.01359, 0.9049, 0.02763, 0.997, 0.06504, 0.7498, 0.1351, 0.7503, 0.01601, 0.588, 0.03524, 0.6001, 0.1288, 0.7504, 0.0001669, 0.5835, 0.02274, 0.588, 0.03524, 0.7503, 0.01601, 0.6001, 0.1288, 0.5291, 0.1126, 0.5239, 0.1168, 0.598, 0.1415, 0.7493, 0.15, 0.598, 0.1415, 0.5627, 0.228, 0.7407, 0.2735, 0.5835, 0.02274, 0.5139, 0.07495, 0.5199, 0.07766, 0.588, 0.03524, 0.01286, 0.1394, 0.1049, 0.1416, 0.1046, 0.1281, 0.009433, 0.1153, 0.598, 0.1415, 0.5239, 0.1168, 0.4999, 0.1586, 0.5627, 0.228, 0.6001, 0.1288, 0.588, 0.03524, 0.5199, 0.07766, 0.5291, 0.1126, 0.5291, 0.1126, 0.5199, 0.07766, 0.5139, 0.07495, 0.5239, 0.1168, 0.09345, 0.2613, 0.2513, 0.2743, 0.2512, 0.2582, 0.09571, 0.2472, 0.009433, 0.1153, 0.1046, 0.1281, 0.09382, 0.01817, 0.0001669, 0.04546, 0.01286, 0.1394, 0.002981, 0.2096, 0.09571, 0.2472, 0.1049, 0.1416, 0.1046, 0.1281, 0.1049, 0.1416, 0.2517, 0.1389, 0.2522, 0.124, 0.1046, 0.1281, 0.2522, 0.124, 0.2607, 0.0001669, 0.09382, 0.01817, 0.09571, 0.2472, 0.2512, 0.2582, 0.2517, 0.1389, 0.1049, 0.1416, 0.2522, 0.124, 0.2517, 0.1389, 0.4017, 0.1441, 0.4038, 0.1315, 0.0001669, 0.2347, 0.09345, 0.2613, 0.09571, 0.2472, 0.002981, 0.2096, 0.2517, 0.1389, 0.2512, 0.2582, 0.4159, 0.234, 0.4017, 0.1441, 0.2513, 0.2743, 0.4218, 0.2476, 0.4159, 0.234, 0.2512, 0.2582, 0.4017, 0.1441, 0.4707, 0.1599, 0.4756, 0.1558, 0.4038, 0.1315, 0.2522, 0.124, 0.4038, 0.1315, 0.4387, 0.04619, 0.2607, 0.0001669, 0.4218, 0.2476, 0.4855, 0.1949, 0.48, 0.1929, 0.4159, 0.234, 0.4038, 0.1315, 0.4756, 0.1558, 0.4996, 0.115, 0.4387, 0.04619, 0.4017, 0.1441, 0.4159, 0.234, 0.48, 0.1929, 0.4707, 0.1599, 0.4707, 0.1599, 0.48, 0.1929, 0.4855, 0.1949, 0.4756, 0.1558, 0.6579, 0.3249, 0.638, 0.3389, 0.6236, 0.3254, 0.6374, 0.3046, 0.6374, 0.3046, 0.6236, 0.3254, 0.6055, 0.3182, 0.6109, 0.2931, 0.6109, 0.2931, 0.6055, 0.3182, 0.586, 0.3185, 0.5813, 0.2927, 0.5532, 0.4325, 0.5674, 0.411, 0.5865, 0.4184, 0.5814, 0.4441, 0.5535, 0.3962, 0.5674, 0.411, 0.5532, 0.4325, 0.5308, 0.4113])
me_sphere_004.use_remesh_preserve_volume = False
me_sphere_004.use_remesh_preserve_attributes = False
me_sphere_004.use_mirror_vertex_groups = False
me_sphere_004.update()
me_sphere_003 = bpy.data.meshes.new('Sphere.003')
me_sphere_003.from_pydata([(-0.5556, 0.0, 0.8315), (-0.8315, 0.0, 0.5556), (-0.9808, 0.0, 0.1951), (-0.9808, 0.0, -0.1951), (-0.9239, 0.0, -0.3827), (-0.5133, 0.2126, 0.8315), (-0.7682, 0.3182, 0.5556), (-0.9061, 0.3753, 0.1951), (-0.9061, 0.3753, -0.1951), (-0.8536, 0.3536, -0.3827), (-0.3928, 0.3928, 0.8315), (-0.5879, 0.5879, 0.5556), (-0.6935, 0.6935, 0.1951), (-0.6935, 0.6935, -0.1951), (-0.6533, 0.6533, -0.3827), (-0.2126, 0.5133, 0.8315), (-0.3182, 0.7682, 0.5556), (-0.3753, 0.9061, 0.1951), (-0.3753, 0.9061, -0.1951), (-0.3536, 0.8536, -0.3827), (3.117e-07, 0.5556, 0.8315), (3.341e-07, 0.8315, 0.5556), (3.937e-07, 0.9808, 0.1951), (3.937e-07, 0.9808, -0.1951), (2.298e-07, 0.9239, -0.3827), (0.2126, 0.5133, 0.8315), (0.3182, 0.7682, 0.5556), (0.3753, 0.9061, 0.1951), (0.3753, 0.9061, -0.1951), (0.3536, 0.8536, -0.3827), (0.3928, 0.3928, 0.8315), (0.5879, 0.5879, 0.5556), (0.6935, 0.6935, 0.1951), (0.6935, 0.6935, -0.1951), (0.6533, 0.6533, -0.3827), (0.5133, 0.2126, 0.8315), (0.7682, 0.3182, 0.5556), (0.9061, 0.3753, 0.1951), (0.9061, 0.3753, -0.1951), (0.8536, 0.3536, -0.3827), (0.5556, 2.632e-08, 0.8315), (0.8315, -8.544e-08, 0.5556), (0.9808, -8.544e-08, 0.1951), (0.9808, -8.544e-08, -0.1951), (0.9239, 6.357e-08, -0.3827), (0.5133, -0.2126, 0.8315), (0.7682, -0.3182, 0.5556), (0.9061, -0.3753, 0.1951), (0.9061, -0.3753, -0.1951), (0.8536, -0.3536, -0.3827), (0.3928, -0.3928, 0.8315), (0.5879, -0.5879, 0.5556), (0.6935, -0.6935, 0.1951), (0.6935, -0.6935, -0.1951), (0.6533, -0.6533, -0.3827), (0.2126, -0.5133, 0.8315), (0.3182, -0.7682, 0.5556), (0.3753, -0.9061, 0.1951), (0.3753, -0.9061, -0.1951), (0.3536, -0.8536, -0.3827), (2.819e-07, -0.5556, 0.8315), (1.404e-07, -0.8315, 0.5556), (9.567e-08, -0.9808, 0.1951), (9.567e-08, -0.9808, -0.1951), (3.192e-07, -0.9239, -0.3827), (-0.2126, -0.5133, 0.8315), (-0.3182, -0.7682, 0.5556), (-0.3753, -0.9061, 0.1951), (-0.3753, -0.9061, -0.1951), (-0.3536, -0.8536, -0.3827), (-0.3928, -0.3928, 0.8315), (-0.5879, -0.5879, 0.5556), (-0.6935, -0.6935, 0.1951), (-0.6935, -0.6935, -0.1951), (-0.6533, -0.6533, -0.3827), (2.48e-08, -1.247e-07, 1.0), (-0.5133, -0.2126, 0.8315), (-0.7682, -0.3182, 0.5556), (-0.9061, -0.3753, 0.1951), (-0.9061, -0.3753, -0.1951), (-0.8536, -0.3536, -0.3827), (-0.9395, 0.2719, -0.1951), (-0.9395, 0.2719, 0.1951), (-0.1047, 0.9724, -0.1951), (-0.1047, 0.9724, 0.1951), (-2.126, 1.2, 0.2166), (-2.061, 1.254, 0.4287), (-5.63, 5.404, 0.335), (-5.674, 5.367, 0.1091), (-0.8771, 2.248, -0.4287), (-0.8128, 2.302, -0.2166), (-3.904, 3.051, 0.1426), (-3.85, 3.097, 0.4013), (-6.246, 6.849, 0.1524), (-6.266, 6.833, 0.04966), (-2.381, 4.329, -0.4013), (-2.327, 4.375, -0.1426), (-4.345, 6.483, -0.335), (-4.3, 6.52, -0.1091), (-5.661, 7.34, -0.1524), (-5.641, 7.357, -0.04966), (0.8789, -0.31, -0.1951), (0.8789, -0.31, 0.1951), (0.04406, -1.01, -0.1951), (0.04406, -1.01, 0.1951), (2.065, -1.238, 0.2166), (2.001, -1.292, 0.4287), (5.569, -5.442, 0.335), (5.613, -5.405, 0.1091), (0.8165, -2.286, -0.4287), (0.7521, -2.34, -0.2166), (3.844, -3.089, 0.1426), (3.789, -3.135, 0.4013), (6.185, -6.888, 0.1524), (6.205, -6.871, 0.04966), (2.321, -4.367, -0.4013), (2.266, -4.413, -0.1426), (4.284, -6.521, -0.335), (4.24, -6.558, -0.1091), (5.6, -7.378, -0.1524), (5.58, -7.395, -0.04966)], [], [(3, 8, 9, 4), (75, 0, 76), (2, 1, 6, 7), (78, 79, 73, 72), (6, 11, 12, 7), (8, 13, 14, 9), (0, 75, 5), (11, 16, 17, 12), (13, 18, 19, 14), (16, 21, 22, 17), (18, 23, 24, 19), (75, 15, 10), (27, 28, 23, 22), (21, 26, 27, 22), (32, 33, 28, 27), (23, 28, 29, 24), (75, 20, 15), (26, 31, 32, 27), (43, 38, 37, 42), (28, 33, 34, 29), (75, 25, 20), (31, 36, 37, 32), (33, 38, 39, 34), (75, 30, 25), (36, 41, 42, 37), (38, 43, 44, 39), (75, 35, 30), (41, 46, 47, 42), (43, 48, 49, 44), (75, 40, 35), (46, 51, 52, 47), (48, 53, 54, 49), (75, 45, 40), (51, 56, 57, 52), (75, 50, 45), (53, 58, 59, 54), (58, 63, 64, 59), (56, 61, 62, 57), (75, 55, 50), (7, 8, 3, 2), (63, 68, 69, 64), (61, 66, 67, 62), (75, 60, 55), (68, 73, 74, 69), (66, 71, 72, 67), (71, 77, 78, 72), (2, 3, 79, 78), (73, 79, 80, 74), (75, 70, 65), (77, 1, 2, 78), (48, 43, 42, 47), (32, 37, 38, 33), (79, 3, 4, 80), (75, 76, 70), (1, 0, 5, 6), (5, 10, 11, 6), (10, 15, 16, 11), (15, 20, 21, 16), (20, 25, 26, 21), (25, 30, 31, 26), (30, 35, 36, 31), (35, 40, 41, 36), (40, 45, 46, 41), (45, 50, 51, 46), (50, 55, 56, 51), (55, 60, 61, 56), (60, 65, 66, 61), (65, 70, 71, 66), (70, 76, 77, 71), (76, 0, 1, 77), (82, 86, 85, 81), (89, 95, 96, 90), (81, 85, 89, 83), (82, 84, 90, 86), (85, 86, 92, 91), (85, 91, 95, 89), (90, 96, 92, 86), (91, 92, 87, 88), (83, 89, 90, 84), (92, 96, 98, 87), (95, 97, 98, 96), (87, 93, 94, 88), (91, 88, 97, 95), (97, 99, 100, 98), (102, 106, 105, 101), (88, 94, 99, 97), (87, 98, 100, 93), (93, 100, 99, 94), (109, 115, 116, 110), (101, 105, 109, 103), (102, 104, 110, 106), (105, 106, 112, 111), (105, 111, 115, 109), (110, 116, 112, 106), (111, 112, 107, 108), (103, 109, 110, 104), (112, 116, 118, 107), (115, 117, 118, 116), (107, 113, 114, 108), (111, 108, 117, 115), (117, 119, 120, 118), (108, 114, 119, 117), (107, 118, 120, 113), (113, 120, 119, 114), (75, 10, 5), (75, 65, 60), (63, 58, 57, 62), (68, 63, 62, 67), (68, 67, 72, 73), (18, 17, 22, 23), (13, 12, 17, 18), (7, 12, 13, 8), (52, 57, 58, 53), (48, 47, 52, 53)])
me_sphere_003.polygons.foreach_set('use_smooth', [True] * 114)
_uv = me_sphere_003.uv_layers.new(name='UVMap')
_uv.uv.foreach_set('vector', [0.752, 0.1551, 0.7681, 0.197, 0.7452, 0.2123, 0.7237, 0.1598, 0.8618, 0.1338, 0.8346, 0.139, 0.8348, 0.1282, 0.7895, 0.1485, 0.8143, 0.1433, 0.8223, 0.1603, 0.8008, 0.1752, 0.7893, 0.12, 0.7529, 0.1118, 0.77, 0.07348, 0.7999, 0.0937, 0.8223, 0.1603, 0.8353, 0.1738, 0.821, 0.1965, 0.8008, 0.1752, 0.7681, 0.197, 0.8006, 0.2276, 0.7856, 0.2503, 0.7452, 0.2123, 0.8346, 0.139, 0.8618, 0.1338, 0.839, 0.1488, 0.8353, 0.1738, 0.8527, 0.181, 0.8486, 0.2071, 0.821, 0.1965, 0.8006, 0.2276, 0.8414, 0.2443, 0.836, 0.2708, 0.7856, 0.2503, 0.8527, 0.181, 0.8716, 0.1809, 0.8779, 0.2064, 0.8486, 0.2071, 0.8414, 0.2443, 0.8856, 0.2441, 0.8908, 0.2708, 0.836, 0.2708, 0.8618, 0.1338, 0.8563, 0.1606, 0.8464, 0.1564, 0.9046, 0.1944, 0.9267, 0.2266, 0.8856, 0.2441, 0.8779, 0.2064, 0.8716, 0.1809, 0.8889, 0.1735, 0.9046, 0.1944, 0.8779, 0.2064, 0.924, 0.173, 0.9581, 0.1942, 0.9267, 0.2266, 0.9046, 0.1944, 0.8856, 0.2441, 0.9267, 0.2266, 0.9421, 0.2495, 0.8908, 0.2708, 0.8618, 0.1338, 0.867, 0.1607, 0.8563, 0.1606, 0.8889, 0.1735, 0.902, 0.16, 0.924, 0.173, 0.9046, 0.1944, 0.9702, 0.1081, 0.9729, 0.1519, 0.9347, 0.1463, 0.9339, 0.1173, 0.9267, 0.2266, 0.9581, 0.1942, 0.9815, 0.2089, 0.9421, 0.2495, 0.8618, 0.1338, 0.877, 0.1567, 0.867, 0.1607, 0.902, 0.16, 0.909, 0.1425, 0.9347, 0.1463, 0.924, 0.173, 0.9581, 0.1942, 0.9729, 0.1519, 0.9999, 0.1558, 0.9815, 0.2089, 0.8618, 0.1338, 0.8846, 0.1491, 0.877, 0.1567, 0.909, 0.1425, 0.9087, 0.1238, 0.9339, 0.1173, 0.9347, 0.1463, 0.9729, 0.1519, 0.9702, 0.1081, 0.996, 0.1014, 0.9999, 0.1558, 0.8618, 0.1338, 0.8887, 0.1392, 0.8846, 0.1491, 0.9087, 0.1238, 0.9013, 0.1066, 0.9222, 0.0908, 0.9339, 0.1173, 0.9702, 0.1081, 0.9513, 0.06933, 0.9725, 0.05389, 0.996, 0.1014, 0.8618, 0.1338, 0.8887, 0.1285, 0.8887, 0.1392, 0.9013, 0.1066, 0.8879, 0.09377, 0.9007, 0.07209, 0.9222, 0.0908, 0.9513, 0.06933, 0.9203, 0.03977, 0.9338, 0.01797, 0.9725, 0.05389, 0.8618, 0.1338, 0.8846, 0.1186, 0.8887, 0.1285, 0.8879, 0.09377, 0.8707, 0.08686, 0.8746, 0.06169, 0.9007, 0.07209, 0.8618, 0.1338, 0.8771, 0.1111, 0.8846, 0.1186, 0.9203, 0.03977, 0.8807, 0.02501, 0.8849, 0.0008438, 0.9338, 0.01797, 0.8807, 0.02501, 0.8384, 0.02668, 0.8324, 0.0001345, 0.8849, 0.0008438, 0.8707, 0.08686, 0.8521, 0.08694, 0.8462, 0.06199, 0.8746, 0.06169, 0.8618, 0.1338, 0.8672, 0.1069, 0.8771, 0.1111, 0.8008, 0.1752, 0.7681, 0.197, 0.752, 0.1551, 0.7895, 0.1485, 0.8384, 0.02668, 0.7997, 0.04396, 0.785, 0.02278, 0.8324, 0.0001345, 0.8521, 0.08694, 0.8349, 0.09406, 0.8197, 0.07286, 0.8462, 0.06199, 0.8618, 0.1338, 0.8566, 0.1069, 0.8672, 0.1069, 0.7997, 0.04396, 0.77, 0.07348, 0.7492, 0.0592, 0.785, 0.02278, 0.8349, 0.09406, 0.8218, 0.1073, 0.7999, 0.0937, 0.8197, 0.07286, 0.8218, 0.1073, 0.8146, 0.1245, 0.7893, 0.12, 0.7999, 0.0937, 0.7895, 0.1485, 0.752, 0.1551, 0.7529, 0.1118, 0.7893, 0.12, 0.77, 0.07348, 0.7529, 0.1118, 0.7289, 0.1058, 0.7492, 0.0592, 0.8618, 0.1338, 0.8391, 0.1184, 0.8467, 0.1109, 0.8146, 0.1245, 0.8143, 0.1433, 0.7895, 0.1485, 0.7893, 0.12, 0.9513, 0.06933, 0.9702, 0.1081, 0.9339, 0.1173, 0.9222, 0.0908, 0.924, 0.173, 0.9347, 0.1463, 0.9729, 0.1519, 0.9581, 0.1942, 0.7529, 0.1118, 0.752, 0.1551, 0.7237, 0.1598, 0.7289, 0.1058, 0.8618, 0.1338, 0.8348, 0.1282, 0.8391, 0.1184, 0.8143, 0.1433, 0.8346, 0.139, 0.839, 0.1488, 0.8223, 0.1603, 0.839, 0.1488, 0.8464, 0.1564, 0.8353, 0.1738, 0.8223, 0.1603, 0.8464, 0.1564, 0.8563, 0.1606, 0.8527, 0.181, 0.8353, 0.1738, 0.8563, 0.1606, 0.867, 0.1607, 0.8716, 0.1809, 0.8527, 0.181, 0.867, 0.1607, 0.877, 0.1567, 0.8889, 0.1735, 0.8716, 0.1809, 0.877, 0.1567, 0.8846, 0.1491, 0.902, 0.16, 0.8889, 0.1735, 0.8846, 0.1491, 0.8887, 0.1392, 0.909, 0.1425, 0.902, 0.16, 0.8887, 0.1392, 0.8887, 0.1285, 0.9087, 0.1238, 0.909, 0.1425, 0.8887, 0.1285, 0.8846, 0.1186, 0.9013, 0.1066, 0.9087, 0.1238, 0.8846, 0.1186, 0.8771, 0.1111, 0.8879, 0.09377, 0.9013, 0.1066, 0.8771, 0.1111, 0.8672, 0.1069, 0.8707, 0.08686, 0.8879, 0.09377, 0.8672, 0.1069, 0.8566, 0.1069, 0.8521, 0.08694, 0.8707, 0.08686, 0.8566, 0.1069, 0.8467, 0.1109, 0.8349, 0.09406, 0.8521, 0.08694, 0.8467, 0.1109, 0.8391, 0.1184, 0.8218, 0.1073, 0.8349, 0.09406, 0.8391, 0.1184, 0.8348, 0.1282, 0.8146, 0.1245, 0.8218, 0.1073, 0.8348, 0.1282, 0.8346, 0.139, 0.8143, 0.1433, 0.8146, 0.1245, 0.01844, 0.5983, 0.1509, 0.6015, 0.1505, 0.582, 0.01351, 0.5635, 0.1344, 0.7738, 0.3614, 0.7933, 0.3615, 0.7703, 0.1376, 0.7535, 0.01351, 0.5635, 0.1505, 0.582, 0.135, 0.4236, 0.0001345, 0.463, 0.01844, 0.5983, 0.004213, 0.6993, 0.1376, 0.7535, 0.1509, 0.6015, 0.1505, 0.582, 0.1509, 0.6015, 0.3622, 0.5979, 0.363, 0.5763, 0.1505, 0.582, 0.363, 0.5763, 0.3755, 0.3974, 0.135, 0.4236, 0.1376, 0.7535, 0.3615, 0.7703, 0.3622, 0.5979, 0.1509, 0.6015, 0.363, 0.5763, 0.3622, 0.5979, 0.579, 0.607, 0.5822, 0.5885, 0.0001345, 0.7353, 0.1344, 0.7738, 0.1376, 0.7535, 0.004213, 0.6993, 0.3622, 0.5979, 0.3615, 0.7703, 0.5966, 0.7425, 0.579, 0.607, 0.3614, 0.7933, 0.6031, 0.7606, 0.5966, 0.7425, 0.3615, 0.7703, 0.579, 0.607, 0.682, 0.6304, 0.6894, 0.6243, 0.5822, 0.5885, 0.363, 0.5763, 0.5822, 0.5885, 0.6333, 0.4634, 0.3755, 0.3974, 0.6031, 0.7606, 0.704, 0.685, 0.6952, 0.681, 0.5966, 0.7425, 0.7051, 0.1955, 0.5718, 0.1923, 0.5722, 0.2119, 0.71, 0.2304, 0.5822, 0.5885, 0.6894, 0.6243, 0.7241, 0.5638, 0.6333, 0.4634, 0.579, 0.607, 0.5966, 0.7425, 0.6952, 0.681, 0.682, 0.6304, 0.682, 0.6304, 0.6952, 0.681, 0.704, 0.685, 0.6894, 0.6243, 0.5884, 0.01892, 0.3597, 0.0001345, 0.3599, 0.02346, 0.5851, 0.03938, 0.71, 0.2304, 0.5722, 0.2119, 0.5878, 0.3711, 0.7235, 0.3316, 0.7051, 0.1955, 0.7194, 0.09379, 0.5851, 0.03938, 0.5718, 0.1923, 0.5722, 0.2119, 0.5718, 0.1923, 0.3592, 0.1962, 0.3585, 0.2179, 0.5722, 0.2119, 0.3585, 0.2179, 0.3461, 0.3972, 0.5878, 0.3711, 0.5851, 0.03938, 0.3599, 0.02346, 0.3592, 0.1962, 0.5718, 0.1923, 0.3585, 0.2179, 0.3592, 0.1962, 0.1419, 0.1887, 0.1389, 0.2069, 0.7235, 0.05753, 0.5884, 0.01892, 0.5851, 0.03938, 0.7194, 0.09379, 0.3592, 0.1962, 0.3599, 0.02346, 0.1213, 0.05844, 0.1419, 0.1887, 0.3597, 0.0001345, 0.1128, 0.03877, 0.1213, 0.05844, 0.3599, 0.02346, 0.1419, 0.1887, 0.04194, 0.1658, 0.03495, 0.1717, 0.1389, 0.2069, 0.3585, 0.2179, 0.1389, 0.2069, 0.08841, 0.3305, 0.3461, 0.3972, 0.1128, 0.03877, 0.02061, 0.1151, 0.02858, 0.118, 0.1213, 0.05844, 0.1389, 0.2069, 0.03495, 0.1717, 0.0001345, 0.2308, 0.08841, 0.3305, 0.1419, 0.1887, 0.1213, 0.05844, 0.02858, 0.118, 0.04194, 0.1658, 0.04194, 0.1658, 0.02858, 0.118, 0.02061, 0.1151, 0.03495, 0.1717, 0.8618, 0.1338, 0.8464, 0.1564, 0.839, 0.1488, 0.8618, 0.1338, 0.8467, 0.1109, 0.8566, 0.1069, 0.8384, 0.02668, 0.8807, 0.02501, 0.8746, 0.06169, 0.8462, 0.06199, 0.7997, 0.04396, 0.8384, 0.02668, 0.8462, 0.06199, 0.8197, 0.07286, 0.7997, 0.04396, 0.8197, 0.07286, 0.7999, 0.0937, 0.77, 0.07348, 0.8414, 0.2443, 0.8486, 0.2071, 0.8779, 0.2064, 0.8856, 0.2441, 0.8006, 0.2276, 0.821, 0.1965, 0.8486, 0.2071, 0.8414, 0.2443, 0.8008, 0.1752, 0.821, 0.1965, 0.8006, 0.2276, 0.7681, 0.197, 0.9007, 0.07209, 0.8746, 0.06169, 0.8807, 0.02501, 0.9203, 0.03977, 0.9513, 0.06933, 0.9222, 0.0908, 0.9007, 0.07209, 0.9203, 0.03977])
me_sphere_003.use_remesh_preserve_volume = False
me_sphere_003.use_remesh_preserve_attributes = False
me_sphere_003.use_mirror_vertex_groups = False
me_sphere_003.update()
me_sphere_002 = bpy.data.meshes.new('Sphere.002')
me_sphere_002.from_pydata([(-0.5556, 0.0, 0.8315), (-0.8315, 0.0, 0.5556), (-0.9808, 0.0, 0.1951), (-0.9808, 0.0, -0.1951), (-0.9239, 0.0, -0.3827), (-0.5133, 0.2126, 0.8315), (-0.7682, 0.3182, 0.5556), (-0.9061, 0.3753, 0.1951), (-0.9061, 0.3753, -0.1951), (-0.8536, 0.3536, -0.3827), (-0.3928, 0.3928, 0.8315), (-0.5879, 0.5879, 0.5556), (-0.6935, 0.6935, 0.1951), (-0.6935, 0.6935, -0.1951), (-0.6533, 0.6533, -0.3827), (-0.2126, 0.5133, 0.8315), (-0.3182, 0.7682, 0.5556), (-0.3753, 0.9061, 0.1951), (-0.3753, 0.9061, -0.1951), (-0.3536, 0.8536, -0.3827), (3.117e-07, 0.5556, 0.8315), (3.341e-07, 0.8315, 0.5556), (3.937e-07, 0.9808, 0.1951), (3.937e-07, 0.9808, -0.1951), (2.298e-07, 0.9239, -0.3827), (0.2126, 0.5133, 0.8315), (0.3182, 0.7682, 0.5556), (0.3753, 0.9061, 0.1951), (0.3753, 0.9061, -0.1951), (0.3536, 0.8536, -0.3827), (0.3928, 0.3928, 0.8315), (0.5879, 0.5879, 0.5556), (0.6935, 0.6935, 0.1951), (0.6935, 0.6935, -0.1951), (0.6533, 0.6533, -0.3827), (0.5133, 0.2126, 0.8315), (0.7682, 0.3182, 0.5556), (0.9061, 0.3753, 0.1951), (0.9061, 0.3753, -0.1951), (0.8536, 0.3536, -0.3827), (0.5556, 2.632e-08, 0.8315), (0.8315, -8.544e-08, 0.5556), (0.9808, -8.544e-08, 0.1951), (0.9808, -8.544e-08, -0.1951), (0.9239, 6.357e-08, -0.3827), (0.5133, -0.2126, 0.8315), (0.7682, -0.3182, 0.5556), (0.9061, -0.3753, 0.1951), (0.9061, -0.3753, -0.1951), (0.8536, -0.3536, -0.3827), (0.3928, -0.3928, 0.8315), (0.5879, -0.5879, 0.5556), (0.6935, -0.6935, 0.1951), (0.6935, -0.6935, -0.1951), (0.6533, -0.6533, -0.3827), (0.2126, -0.5133, 0.8315), (0.3182, -0.7682, 0.5556), (0.3753, -0.9061, 0.1951), (0.3753, -0.9061, -0.1951), (0.3536, -0.8536, -0.3827), (2.819e-07, -0.5556, 0.8315), (1.404e-07, -0.8315, 0.5556), (9.567e-08, -0.9808, 0.1951), (9.567e-08, -0.9808, -0.1951), (3.192e-07, -0.9239, -0.3827), (-0.2126, -0.5133, 0.8315), (-0.3182, -0.7682, 0.5556), (-0.3753, -0.9061, 0.1951), (-0.3753, -0.9061, -0.1951), (-0.3536, -0.8536, -0.3827), (-0.3928, -0.3928, 0.8315), (-0.5879, -0.5879, 0.5556), (-0.6935, -0.6935, 0.1951), (-0.6935, -0.6935, -0.1951), (-0.6533, -0.6533, -0.3827), (2.48e-08, -1.247e-07, 1.0), (-0.5133, -0.2126, 0.8315), (-0.7682, -0.3182, 0.5556), (-0.9061, -0.3753, 0.1951), (-0.9061, -0.3753, -0.1951), (-0.8536, -0.3536, -0.3827), (-0.9395, 0.2719, 0.1951), (-0.9395, 0.2719, -0.1951), (-0.1047, 0.9724, 0.1951), (-0.1047, 0.9724, -0.1951), (-2.126, 1.2, -0.2166), (-2.061, 1.254, -0.4287), (-5.63, 5.404, -0.335), (-5.674, 5.367, -0.1091), (-0.8771, 2.248, 0.4287), (-0.8128, 2.302, 0.2166), (-3.904, 3.051, -0.1426), (-3.85, 3.097, -0.4013), (-6.246, 6.849, -0.1524), (-6.266, 6.833, -0.04966), (-2.381, 4.329, 0.4013), (-2.327, 4.375, 0.1426), (-4.345, 6.483, 0.335), (-4.3, 6.52, 0.1091), (-5.661, 7.34, 0.1524), (-5.641, 7.357, 0.04966), (0.8789, -0.31, 0.1951), (0.8789, -0.31, -0.1951), (0.04406, -1.01, 0.1951), (0.04406, -1.01, -0.1951), (2.065, -1.238, -0.2166), (2.001, -1.292, -0.4287), (5.569, -5.442, -0.335), (5.613, -5.405, -0.1091), (0.8165, -2.286, 0.4287), (0.7521, -2.34, 0.2166), (3.844, -3.089, -0.1426), (3.789, -3.135, -0.4013), (6.185, -6.888, -0.1524), (6.205, -6.871, -0.04966), (2.321, -4.367, 0.4013), (2.266, -4.413, 0.1426), (4.284, -6.521, 0.335), (4.24, -6.558, 0.1091), (5.6, -7.378, 0.1524), (5.58, -7.395, 0.04966), (-0.2682, -0.9384, 0.1951), (-0.2682, -0.9384, -0.1951), (-0.9687, -0.1035, 0.1951), (-0.9687, -0.1035, -0.1951), (-1.196, -2.124, -0.2166), (-1.25, -2.06, -0.4287), (-5.401, -5.629, -0.335), (-5.363, -5.673, -0.1091), (-2.244, -0.8759, 0.4287), (-2.298, -0.8116, 0.2166), (-3.048, -3.903, -0.1426), (-3.093, -3.849, -0.4013), (-6.846, -6.244, -0.1524), (-6.829, -6.265, -0.04966), (-4.326, -2.38, 0.4013), (-4.371, -2.326, 0.1426), (-6.479, -4.344, 0.335), (-6.516, -4.299, 0.1091), (-7.336, -5.66, 0.1524), (-7.353, -5.64, 0.04966), (0.3136, 0.88, 0.1951), (0.3136, 0.88, -0.1951), (1.014, 0.0452, 0.1951), (1.014, 0.0452, -0.1951), (1.242, 2.066, -0.2166), (1.296, 2.002, -0.4287), (5.446, 5.57, -0.335), (5.409, 5.615, -0.1091), (2.289, 0.8176, 0.4287), (2.343, 0.7533, 0.2166), (3.093, 3.845, -0.1426), (3.139, 3.791, -0.4013), (6.891, 6.186, -0.1524), (6.874, 6.206, -0.04966), (4.371, 2.322, 0.4013), (4.416, 2.268, 0.1426), (6.524, 4.285, 0.335), (6.562, 4.241, 0.1091), (7.382, 5.601, 0.1524), (7.399, 5.581, 0.04966)], [], [(3, 8, 9, 4), (75, 0, 76), (2, 1, 6, 7), (78, 79, 73, 72), (6, 11, 12, 7), (8, 13, 14, 9), (0, 75, 5), (11, 16, 17, 12), (13, 18, 19, 14), (16, 21, 22, 17), (18, 23, 24, 19), (75, 15, 10), (27, 28, 23, 22), (21, 26, 27, 22), (32, 33, 28, 27), (23, 28, 29, 24), (75, 20, 15), (26, 31, 32, 27), (43, 38, 37, 42), (28, 33, 34, 29), (75, 25, 20), (31, 36, 37, 32), (33, 38, 39, 34), (75, 30, 25), (36, 41, 42, 37), (38, 43, 44, 39), (75, 35, 30), (41, 46, 47, 42), (43, 48, 49, 44), (75, 40, 35), (46, 51, 52, 47), (48, 53, 54, 49), (75, 45, 40), (51, 56, 57, 52), (75, 50, 45), (53, 58, 59, 54), (58, 63, 64, 59), (56, 61, 62, 57), (75, 55, 50), (7, 8, 3, 2), (63, 68, 69, 64), (61, 66, 67, 62), (75, 60, 55), (68, 73, 74, 69), (66, 71, 72, 67), (71, 77, 78, 72), (2, 3, 79, 78), (73, 79, 80, 74), (75, 70, 65), (77, 1, 2, 78), (48, 43, 42, 47), (32, 37, 38, 33), (79, 3, 4, 80), (75, 76, 70), (1, 0, 5, 6), (5, 10, 11, 6), (10, 15, 16, 11), (15, 20, 21, 16), (20, 25, 26, 21), (25, 30, 31, 26), (30, 35, 36, 31), (35, 40, 41, 36), (40, 45, 46, 41), (45, 50, 51, 46), (50, 55, 56, 51), (55, 60, 61, 56), (60, 65, 66, 61), (65, 70, 71, 66), (70, 76, 77, 71), (76, 0, 1, 77), (82, 81, 85, 86), (89, 90, 96, 95), (81, 83, 89, 85), (82, 86, 90, 84), (85, 91, 92, 86), (85, 89, 95, 91), (90, 86, 92, 96), (91, 88, 87, 92), (83, 84, 90, 89), (92, 87, 98, 96), (95, 96, 98, 97), (87, 88, 94, 93), (91, 95, 97, 88), (97, 98, 100, 99), (102, 101, 105, 106), (88, 97, 99, 94), (87, 93, 100, 98), (93, 94, 99, 100), (109, 110, 116, 115), (101, 103, 109, 105), (102, 106, 110, 104), (105, 111, 112, 106), (105, 109, 115, 111), (110, 106, 112, 116), (111, 108, 107, 112), (103, 104, 110, 109), (112, 107, 118, 116), (115, 116, 118, 117), (107, 108, 114, 113), (111, 115, 117, 108), (117, 118, 120, 119), (108, 117, 119, 114), (107, 113, 120, 118), (113, 114, 119, 120), (75, 10, 5), (75, 65, 60), (18, 17, 22, 23), (68, 63, 62, 67), (68, 67, 72, 73), (122, 121, 125, 126), (129, 130, 136, 135), (121, 123, 129, 125), (122, 126, 130, 124), (125, 131, 132, 126), (125, 129, 135, 131), (130, 126, 132, 136), (131, 128, 127, 132), (123, 124, 130, 129), (132, 127, 138, 136), (135, 136, 138, 137), (127, 128, 134, 133), (131, 135, 137, 128), (137, 138, 140, 139), (142, 141, 145, 146), (128, 137, 139, 134), (127, 133, 140, 138), (133, 134, 139, 140), (149, 150, 156, 155), (141, 143, 149, 145), (142, 146, 150, 144), (145, 151, 152, 146), (145, 149, 155, 151), (150, 146, 152, 156), (151, 148, 147, 152), (143, 144, 150, 149), (152, 147, 158, 156), (155, 156, 158, 157), (147, 148, 154, 153), (151, 155, 157, 148), (157, 158, 160, 159), (148, 157, 159, 154), (147, 153, 160, 158), (153, 154, 159, 160), (48, 47, 52, 53), (53, 52, 57, 58), (58, 57, 62, 63), (13, 12, 17, 18), (7, 12, 13, 8)])
me_sphere_002.polygons.foreach_set('use_smooth', [True] * 148)
_uv = me_sphere_002.uv_layers.new(name='UVMap')
_uv.uv.foreach_set('vector', [0.5196, 0.3821, 0.5308, 0.4113, 0.5149, 0.4219, 0.4999, 0.3853, 0.596, 0.3679, 0.5772, 0.3713, 0.5774, 0.3638, 0.5458, 0.3777, 0.5631, 0.3742, 0.5685, 0.386, 0.5535, 0.3962, 0.5458, 0.3578, 0.5204, 0.3519, 0.5325, 0.3251, 0.5534, 0.3396, 0.5685, 0.386, 0.5774, 0.3954, 0.5674, 0.411, 0.5535, 0.3962, 0.5308, 0.4113, 0.5532, 0.4325, 0.5428, 0.4482, 0.5149, 0.4219, 0.5772, 0.3713, 0.596, 0.3679, 0.5802, 0.3781, 0.5774, 0.3954, 0.5894, 0.4004, 0.5865, 0.4184, 0.5674, 0.411, 0.5532, 0.4325, 0.5814, 0.4441, 0.5777, 0.4624, 0.5428, 0.4482, 0.5894, 0.4004, 0.6025, 0.4004, 0.6067, 0.4181, 0.5865, 0.4184, 0.5814, 0.4441, 0.6119, 0.444, 0.6155, 0.4624, 0.5777, 0.4624, 0.596, 0.3679, 0.592, 0.3864, 0.5852, 0.3834, 0.6251, 0.4099, 0.6402, 0.432, 0.6119, 0.444, 0.6067, 0.4181, 0.6025, 0.4004, 0.6144, 0.3954, 0.6251, 0.4099, 0.6067, 0.4181, 0.6385, 0.3953, 0.6618, 0.4099, 0.6402, 0.432, 0.6251, 0.4099, 0.6119, 0.444, 0.6402, 0.432, 0.6507, 0.4478, 0.6155, 0.4624, 0.596, 0.3679, 0.5994, 0.3865, 0.592, 0.3864, 0.6144, 0.3954, 0.6235, 0.3862, 0.6385, 0.3953, 0.6251, 0.4099, 0.6704, 0.3512, 0.672, 0.3811, 0.646, 0.377, 0.6457, 0.3572, 0.6402, 0.432, 0.6618, 0.4099, 0.6777, 0.42, 0.6507, 0.4478, 0.596, 0.3679, 0.6063, 0.3838, 0.5994, 0.3865, 0.6235, 0.3862, 0.6284, 0.3743, 0.646, 0.377, 0.6385, 0.3953, 0.6618, 0.4099, 0.672, 0.3811, 0.6903, 0.3838, 0.6777, 0.42, 0.596, 0.3679, 0.6116, 0.3786, 0.6063, 0.3838, 0.6284, 0.3743, 0.6284, 0.3614, 0.6457, 0.3572, 0.646, 0.377, 0.672, 0.3811, 0.6704, 0.3512, 0.6878, 0.3469, 0.6903, 0.3838, 0.596, 0.3679, 0.6145, 0.3718, 0.6116, 0.3786, 0.6284, 0.3614, 0.6234, 0.3495, 0.638, 0.3389, 0.6457, 0.3572, 0.6704, 0.3512, 0.6579, 0.3249, 0.6723, 0.3147, 0.6878, 0.3469, 0.596, 0.3679, 0.6146, 0.3644, 0.6145, 0.3718, 0.6234, 0.3495, 0.6143, 0.3405, 0.6236, 0.3254, 0.638, 0.3389, 0.6579, 0.3249, 0.6374, 0.3046, 0.6471, 0.2902, 0.6723, 0.3147, 0.596, 0.3679, 0.6118, 0.3576, 0.6146, 0.3644, 0.6143, 0.3405, 0.6025, 0.3356, 0.6055, 0.3182, 0.6236, 0.3254, 0.596, 0.3679, 0.6067, 0.3523, 0.6118, 0.3576, 0.6374, 0.3046, 0.6109, 0.2931, 0.6147, 0.2766, 0.6471, 0.2902, 0.6109, 0.2931, 0.5813, 0.2927, 0.5777, 0.2738, 0.6147, 0.2766, 0.6025, 0.3356, 0.5897, 0.3355, 0.586, 0.3185, 0.6055, 0.3182, 0.596, 0.3679, 0.6, 0.3494, 0.6067, 0.3523, 0.5535, 0.3962, 0.5308, 0.4113, 0.5196, 0.3821, 0.5458, 0.3777, 0.5813, 0.2927, 0.5537, 0.3045, 0.5435, 0.2893, 0.5777, 0.2738, 0.5897, 0.3355, 0.5778, 0.3402, 0.5674, 0.3253, 0.586, 0.3185, 0.596, 0.3679, 0.5926, 0.3493, 0.6, 0.3494, 0.5537, 0.3045, 0.5325, 0.3251, 0.518, 0.3149, 0.5435, 0.2893, 0.5778, 0.3402, 0.5685, 0.3492, 0.5534, 0.3396, 0.5674, 0.3253, 0.5685, 0.3492, 0.5634, 0.3611, 0.5458, 0.3578, 0.5534, 0.3396, 0.5458, 0.3777, 0.5196, 0.3821, 0.5204, 0.3519, 0.5458, 0.3578, 0.5325, 0.3251, 0.5204, 0.3519, 0.5036, 0.3477, 0.518, 0.3149, 0.596, 0.3679, 0.5804, 0.3571, 0.5857, 0.3519, 0.5634, 0.3611, 0.5631, 0.3742, 0.5458, 0.3777, 0.5458, 0.3578, 0.6579, 0.3249, 0.6704, 0.3512, 0.6457, 0.3572, 0.638, 0.3389, 0.6385, 0.3953, 0.646, 0.377, 0.672, 0.3811, 0.6618, 0.4099, 0.5204, 0.3519, 0.5196, 0.3821, 0.4999, 0.3853, 0.5036, 0.3477, 0.596, 0.3679, 0.5774, 0.3638, 0.5804, 0.3571, 0.5631, 0.3742, 0.5772, 0.3713, 0.5802, 0.3781, 0.5685, 0.386, 0.5802, 0.3781, 0.5852, 0.3834, 0.5774, 0.3954, 0.5685, 0.386, 0.5852, 0.3834, 0.592, 0.3864, 0.5894, 0.4004, 0.5774, 0.3954, 0.592, 0.3864, 0.5994, 0.3865, 0.6025, 0.4004, 0.5894, 0.4004, 0.5994, 0.3865, 0.6063, 0.3838, 0.6144, 0.3954, 0.6025, 0.4004, 0.6063, 0.3838, 0.6116, 0.3786, 0.6235, 0.3862, 0.6144, 0.3954, 0.6116, 0.3786, 0.6145, 0.3718, 0.6284, 0.3743, 0.6235, 0.3862, 0.6145, 0.3718, 0.6146, 0.3644, 0.6284, 0.3614, 0.6284, 0.3743, 0.6146, 0.3644, 0.6118, 0.3576, 0.6234, 0.3495, 0.6284, 0.3614, 0.6118, 0.3576, 0.6067, 0.3523, 0.6143, 0.3405, 0.6234, 0.3495, 0.6067, 0.3523, 0.6, 0.3494, 0.6025, 0.3356, 0.6143, 0.3405, 0.6, 0.3494, 0.5926, 0.3493, 0.5897, 0.3355, 0.6025, 0.3356, 0.5926, 0.3493, 0.5857, 0.3519, 0.5778, 0.3402, 0.5897, 0.3355, 0.5857, 0.3519, 0.5804, 0.3571, 0.5685, 0.3492, 0.5778, 0.3402, 0.5804, 0.3571, 0.5774, 0.3638, 0.5634, 0.3611, 0.5685, 0.3492, 0.5774, 0.3638, 0.5772, 0.3713, 0.5631, 0.3742, 0.5634, 0.3611, 0.01281, 0.6878, 0.009404, 0.6638, 0.104, 0.6765, 0.1043, 0.69, 0.09284, 0.809, 0.09512, 0.795, 0.2497, 0.8066, 0.2496, 0.8224, 0.009404, 0.6638, 0.0001669, 0.5944, 0.09328, 0.5672, 0.104, 0.6765, 0.01281, 0.6878, 0.1043, 0.69, 0.09512, 0.795, 0.002983, 0.7575, 0.104, 0.6765, 0.2507, 0.6726, 0.2502, 0.6875, 0.1043, 0.69, 0.104, 0.6765, 0.09328, 0.5672, 0.2593, 0.5491, 0.2507, 0.6726, 0.09512, 0.795, 0.1043, 0.69, 0.2502, 0.6875, 0.2497, 0.8066, 0.2507, 0.6726, 0.402, 0.6811, 0.3999, 0.6938, 0.2502, 0.6875, 0.0001669, 0.7824, 0.002983, 0.7575, 0.09512, 0.795, 0.09284, 0.809, 0.2502, 0.6875, 0.3999, 0.6938, 0.412, 0.7873, 0.2497, 0.8066, 0.2496, 0.8224, 0.2497, 0.8066, 0.412, 0.7873, 0.4165, 0.7999, 0.3999, 0.6938, 0.402, 0.6811, 0.4761, 0.7058, 0.4709, 0.71, 0.2507, 0.6726, 0.2593, 0.5491, 0.4373, 0.5946, 0.402, 0.6811, 0.4165, 0.7999, 0.412, 0.7873, 0.4801, 0.7449, 0.4861, 0.7476, 0.4869, 0.4095, 0.4903, 0.4337, 0.3952, 0.4209, 0.3949, 0.4073, 0.402, 0.6811, 0.4373, 0.5946, 0.5001, 0.664, 0.4761, 0.7058, 0.3999, 0.6938, 0.4709, 0.71, 0.4801, 0.7449, 0.412, 0.7873, 0.4709, 0.71, 0.4761, 0.7058, 0.4861, 0.7476, 0.4801, 0.7449, 0.4063, 0.2876, 0.4041, 0.3017, 0.2486, 0.2907, 0.2484, 0.2746, 0.4903, 0.4337, 0.4996, 0.5035, 0.4059, 0.5308, 0.3952, 0.4209, 0.4869, 0.4095, 0.3949, 0.4073, 0.4041, 0.3017, 0.4968, 0.3393, 0.3952, 0.4209, 0.2476, 0.425, 0.2481, 0.41, 0.3949, 0.4073, 0.3952, 0.4209, 0.4059, 0.5308, 0.239, 0.5488, 0.2476, 0.425, 0.4041, 0.3017, 0.3949, 0.4073, 0.2481, 0.41, 0.2486, 0.2907, 0.2476, 0.425, 0.09598, 0.4174, 0.09806, 0.4049, 0.2481, 0.41, 0.4996, 0.3143, 0.4968, 0.3393, 0.4041, 0.3017, 0.4063, 0.2876, 0.2481, 0.41, 0.09806, 0.4049, 0.08382, 0.3149, 0.2486, 0.2907, 0.2484, 0.2746, 0.2486, 0.2907, 0.08382, 0.3149, 0.07796, 0.3013, 0.09806, 0.4049, 0.09598, 0.4174, 0.02421, 0.3931, 0.02903, 0.389, 0.2476, 0.425, 0.239, 0.5488, 0.06112, 0.5028, 0.09598, 0.4174, 0.07796, 0.3013, 0.08382, 0.3149, 0.01981, 0.356, 0.01431, 0.354, 0.09598, 0.4174, 0.06112, 0.5028, 0.0001669, 0.4339, 0.02421, 0.3931, 0.09806, 0.4049, 0.02903, 0.389, 0.01981, 0.356, 0.08382, 0.3149, 0.02903, 0.389, 0.02421, 0.3931, 0.01431, 0.354, 0.01981, 0.356, 0.596, 0.3679, 0.5852, 0.3834, 0.5802, 0.3781, 0.596, 0.3679, 0.5857, 0.3519, 0.5926, 0.3493, 0.5814, 0.4441, 0.5865, 0.4184, 0.6067, 0.4181, 0.6119, 0.444, 0.5537, 0.3045, 0.5813, 0.2927, 0.586, 0.3185, 0.5674, 0.3253, 0.5537, 0.3045, 0.5674, 0.3253, 0.5534, 0.3396, 0.5325, 0.3251, 0.9872, 0.1348, 0.9906, 0.1588, 0.896, 0.1461, 0.8957, 0.1326, 0.9072, 0.01359, 0.9049, 0.02763, 0.7503, 0.01601, 0.7504, 0.0001669, 0.9906, 0.1588, 0.9998, 0.2282, 0.9067, 0.2554, 0.896, 0.1461, 0.9872, 0.1348, 0.8957, 0.1326, 0.9049, 0.02763, 0.997, 0.06504, 0.896, 0.1461, 0.7493, 0.15, 0.7498, 0.1351, 0.8957, 0.1326, 0.896, 0.1461, 0.9067, 0.2554, 0.7407, 0.2735, 0.7493, 0.15, 0.9049, 0.02763, 0.8957, 0.1326, 0.7498, 0.1351, 0.7503, 0.01601, 0.7493, 0.15, 0.598, 0.1415, 0.6001, 0.1288, 0.7498, 0.1351, 0.9998, 0.04017, 0.997, 0.06504, 0.9049, 0.02763, 0.9072, 0.01359, 0.7498, 0.1351, 0.6001, 0.1288, 0.588, 0.03524, 0.7503, 0.01601, 0.7504, 0.0001669, 0.7503, 0.01601, 0.588, 0.03524, 0.5835, 0.02274, 0.6001, 0.1288, 0.598, 0.1415, 0.5239, 0.1168, 0.5291, 0.1126, 0.7493, 0.15, 0.7407, 0.2735, 0.5627, 0.228, 0.598, 0.1415, 0.5835, 0.02274, 0.588, 0.03524, 0.5199, 0.07766, 0.5139, 0.07495, 0.01286, 0.1394, 0.009433, 0.1153, 0.1046, 0.1281, 0.1049, 0.1416, 0.598, 0.1415, 0.5627, 0.228, 0.4999, 0.1586, 0.5239, 0.1168, 0.6001, 0.1288, 0.5291, 0.1126, 0.5199, 0.07766, 0.588, 0.03524, 0.5291, 0.1126, 0.5239, 0.1168, 0.5139, 0.07495, 0.5199, 0.07766, 0.09345, 0.2613, 0.09571, 0.2472, 0.2512, 0.2582, 0.2513, 0.2743, 0.009433, 0.1153, 0.0001669, 0.04546, 0.09382, 0.01817, 0.1046, 0.1281, 0.01286, 0.1394, 0.1049, 0.1416, 0.09571, 0.2472, 0.002981, 0.2096, 0.1046, 0.1281, 0.2522, 0.124, 0.2517, 0.1389, 0.1049, 0.1416, 0.1046, 0.1281, 0.09382, 0.01817, 0.2607, 0.0001669, 0.2522, 0.124, 0.09571, 0.2472, 0.1049, 0.1416, 0.2517, 0.1389, 0.2512, 0.2582, 0.2522, 0.124, 0.4038, 0.1315, 0.4017, 0.1441, 0.2517, 0.1389, 0.0001669, 0.2347, 0.002981, 0.2096, 0.09571, 0.2472, 0.09345, 0.2613, 0.2517, 0.1389, 0.4017, 0.1441, 0.4159, 0.234, 0.2512, 0.2582, 0.2513, 0.2743, 0.2512, 0.2582, 0.4159, 0.234, 0.4218, 0.2476, 0.4017, 0.1441, 0.4038, 0.1315, 0.4756, 0.1558, 0.4707, 0.1599, 0.2522, 0.124, 0.2607, 0.0001669, 0.4387, 0.04619, 0.4038, 0.1315, 0.4218, 0.2476, 0.4159, 0.234, 0.48, 0.1929, 0.4855, 0.1949, 0.4038, 0.1315, 0.4387, 0.04619, 0.4996, 0.115, 0.4756, 0.1558, 0.4017, 0.1441, 0.4707, 0.1599, 0.48, 0.1929, 0.4159, 0.234, 0.4707, 0.1599, 0.4756, 0.1558, 0.4855, 0.1949, 0.48, 0.1929, 0.6579, 0.3249, 0.638, 0.3389, 0.6236, 0.3254, 0.6374, 0.3046, 0.6374, 0.3046, 0.6236, 0.3254, 0.6055, 0.3182, 0.6109, 0.2931, 0.6109, 0.2931, 0.6055, 0.3182, 0.586, 0.3185, 0.5813, 0.2927, 0.5532, 0.4325, 0.5674, 0.411, 0.5865, 0.4184, 0.5814, 0.4441, 0.5535, 0.3962, 0.5674, 0.411, 0.5532, 0.4325, 0.5308, 0.4113])
me_sphere_002.use_remesh_preserve_volume = False
me_sphere_002.use_remesh_preserve_attributes = False
me_sphere_002.use_mirror_vertex_groups = False
me_sphere_002.update()
me_sphere_001 = bpy.data.meshes.new('Sphere.001')
me_sphere_001.from_pydata([(-0.5556, 0.0, 0.8315), (-0.8315, 0.0, 0.5556), (-0.9808, 0.0, 0.1951), (-0.9808, 0.0, -0.1951), (-0.9239, 0.0, -0.3827), (-0.5133, 0.2126, 0.8315), (-0.7682, 0.3182, 0.5556), (-0.9061, 0.3753, 0.1951), (-0.9061, 0.3753, -0.1951), (-0.8536, 0.3536, -0.3827), (-0.3928, 0.3928, 0.8315), (-0.5879, 0.5879, 0.5556), (-0.6935, 0.6935, 0.1951), (-0.6935, 0.6935, -0.1951), (-0.6533, 0.6533, -0.3827), (-0.2126, 0.5133, 0.8315), (-0.3182, 0.7682, 0.5556), (-0.3753, 0.9061, 0.1951), (-0.3753, 0.9061, -0.1951), (-0.3536, 0.8536, -0.3827), (3.117e-07, 0.5556, 0.8315), (3.341e-07, 0.8315, 0.5556), (3.937e-07, 0.9808, 0.1951), (3.937e-07, 0.9808, -0.1951), (2.298e-07, 0.9239, -0.3827), (0.2126, 0.5133, 0.8315), (0.3182, 0.7682, 0.5556), (0.3753, 0.9061, 0.1951), (0.3753, 0.9061, -0.1951), (0.3536, 0.8536, -0.3827), (0.3928, 0.3928, 0.8315), (0.5879, 0.5879, 0.5556), (0.6935, 0.6935, 0.1951), (0.6935, 0.6935, -0.1951), (0.6533, 0.6533, -0.3827), (0.5133, 0.2126, 0.8315), (0.7682, 0.3182, 0.5556), (0.9061, 0.3753, 0.1951), (0.9061, 0.3753, -0.1951), (0.8536, 0.3536, -0.3827), (0.5556, 2.632e-08, 0.8315), (0.8315, -8.544e-08, 0.5556), (0.9808, -8.544e-08, 0.1951), (0.9808, -8.544e-08, -0.1951), (0.9239, 6.357e-08, -0.3827), (0.5133, -0.2126, 0.8315), (0.7682, -0.3182, 0.5556), (0.9061, -0.3753, 0.1951), (0.9061, -0.3753, -0.1951), (0.8536, -0.3536, -0.3827), (0.3928, -0.3928, 0.8315), (0.5879, -0.5879, 0.5556), (0.6935, -0.6935, 0.1951), (0.6935, -0.6935, -0.1951), (0.6533, -0.6533, -0.3827), (0.2126, -0.5133, 0.8315), (0.3182, -0.7682, 0.5556), (0.3753, -0.9061, 0.1951), (0.3753, -0.9061, -0.1951), (0.3536, -0.8536, -0.3827), (2.819e-07, -0.5556, 0.8315), (1.404e-07, -0.8315, 0.5556), (9.567e-08, -0.9808, 0.1951), (9.567e-08, -0.9808, -0.1951), (3.192e-07, -0.9239, -0.3827), (-0.2126, -0.5133, 0.8315), (-0.3182, -0.7682, 0.5556), (-0.3753, -0.9061, 0.1951), (-0.3753, -0.9061, -0.1951), (-0.3536, -0.8536, -0.3827), (-0.3928, -0.3928, 0.8315), (-0.5879, -0.5879, 0.5556), (-0.6935, -0.6935, 0.1951), (-0.6935, -0.6935, -0.1951), (-0.6533, -0.6533, -0.3827), (2.48e-08, -1.247e-07, 1.0), (-0.5133, -0.2126, 0.8315), (-0.7682, -0.3182, 0.5556), (-0.9061, -0.3753, 0.1951), (-0.9061, -0.3753, -0.1951), (-0.8536, -0.3536, -0.3827), (-0.9395, 0.2719, 0.1951), (-0.9395, 0.2719, -0.1951), (-0.1047, 0.9724, 0.1951), (-0.1047, 0.9724, -0.1951), (-2.126, 1.2, -0.2166), (-2.061, 1.254, -0.4287), (-5.63, 5.404, -0.335), (-5.674, 5.367, -0.1091), (-0.8771, 2.248, 0.4287), (-0.8128, 2.302, 0.2166), (-3.904, 3.051, -0.1426), (-3.85, 3.097, -0.4013), (-6.246, 6.849, -0.1524), (-6.266, 6.833, -0.04966), (-2.381, 4.329, 0.4013), (-2.327, 4.375, 0.1426), (-4.345, 6.483, 0.335), (-4.3, 6.52, 0.1091), (-5.661, 7.34, 0.1524), (-5.641, 7.357, 0.04966), (0.8789, -0.31, 0.1951), (0.8789, -0.31, -0.1951), (0.04406, -1.01, 0.1951), (0.04406, -1.01, -0.1951), (2.065, -1.238, -0.2166), (2.001, -1.292, -0.4287), (5.569, -5.442, -0.335), (5.613, -5.405, -0.1091), (0.8165, -2.286, 0.4287), (0.7521, -2.34, 0.2166), (3.844, -3.089, -0.1426), (3.789, -3.135, -0.4013), (6.185, -6.888, -0.1524), (6.205, -6.871, -0.04966), (2.321, -4.367, 0.4013), (2.266, -4.413, 0.1426), (4.284, -6.521, 0.335), (4.24, -6.558, 0.1091), (5.6, -7.378, 0.1524), (5.58, -7.395, 0.04966)], [], [(3, 8, 9, 4), (75, 0, 76), (2, 1, 6, 7), (78, 79, 73, 72), (6, 11, 12, 7), (8, 13, 14, 9), (0, 75, 5), (11, 16, 17, 12), (13, 18, 19, 14), (16, 21, 22, 17), (18, 23, 24, 19), (75, 15, 10), (27, 28, 23, 22), (21, 26, 27, 22), (32, 33, 28, 27), (23, 28, 29, 24), (75, 20, 15), (26, 31, 32, 27), (43, 38, 37, 42), (28, 33, 34, 29), (75, 25, 20), (31, 36, 37, 32), (33, 38, 39, 34), (75, 30, 25), (36, 41, 42, 37), (38, 43, 44, 39), (75, 35, 30), (41, 46, 47, 42), (43, 48, 49, 44), (75, 40, 35), (46, 51, 52, 47), (48, 53, 54, 49), (75, 45, 40), (51, 56, 57, 52), (75, 50, 45), (53, 58, 59, 54), (58, 63, 64, 59), (56, 61, 62, 57), (75, 55, 50), (7, 8, 3, 2), (63, 68, 69, 64), (61, 66, 67, 62), (75, 60, 55), (68, 73, 74, 69), (66, 71, 72, 67), (71, 77, 78, 72), (2, 3, 79, 78), (73, 79, 80, 74), (75, 70, 65), (77, 1, 2, 78), (48, 43, 42, 47), (32, 37, 38, 33), (79, 3, 4, 80), (75, 76, 70), (1, 0, 5, 6), (5, 10, 11, 6), (10, 15, 16, 11), (15, 20, 21, 16), (20, 25, 26, 21), (25, 30, 31, 26), (30, 35, 36, 31), (35, 40, 41, 36), (40, 45, 46, 41), (45, 50, 51, 46), (50, 55, 56, 51), (55, 60, 61, 56), (60, 65, 66, 61), (65, 70, 71, 66), (70, 76, 77, 71), (76, 0, 1, 77), (82, 81, 85, 86), (89, 90, 96, 95), (81, 83, 89, 85), (82, 86, 90, 84), (85, 91, 92, 86), (85, 89, 95, 91), (90, 86, 92, 96), (91, 88, 87, 92), (83, 84, 90, 89), (92, 87, 98, 96), (95, 96, 98, 97), (87, 88, 94, 93), (91, 95, 97, 88), (97, 98, 100, 99), (102, 101, 105, 106), (88, 97, 99, 94), (87, 93, 100, 98), (93, 94, 99, 100), (109, 110, 116, 115), (101, 103, 109, 105), (102, 106, 110, 104), (105, 111, 112, 106), (105, 109, 115, 111), (110, 106, 112, 116), (111, 108, 107, 112), (103, 104, 110, 109), (112, 107, 118, 116), (115, 116, 118, 117), (107, 108, 114, 113), (111, 115, 117, 108), (117, 118, 120, 119), (108, 117, 119, 114), (107, 113, 120, 118), (113, 114, 119, 120), (75, 10, 5), (75, 65, 60), (63, 58, 57, 62), (68, 63, 62, 67), (68, 67, 72, 73), (18, 17, 22, 23), (13, 12, 17, 18), (7, 12, 13, 8), (52, 57, 58, 53), (48, 47, 52, 53)])
me_sphere_001.polygons.foreach_set('use_smooth', [True] * 114)
_uv = me_sphere_001.uv_layers.new(name='UVMap')
_uv.uv.foreach_set('vector', [0.752, 0.1551, 0.7681, 0.197, 0.7452, 0.2123, 0.7237, 0.1598, 0.8618, 0.1338, 0.8346, 0.139, 0.8348, 0.1282, 0.7895, 0.1485, 0.8143, 0.1433, 0.8223, 0.1603, 0.8008, 0.1752, 0.7893, 0.12, 0.7529, 0.1118, 0.77, 0.07348, 0.7999, 0.0937, 0.8223, 0.1603, 0.8353, 0.1738, 0.821, 0.1965, 0.8008, 0.1752, 0.7681, 0.197, 0.8006, 0.2276, 0.7856, 0.2503, 0.7452, 0.2123, 0.8346, 0.139, 0.8618, 0.1338, 0.839, 0.1488, 0.8353, 0.1738, 0.8527, 0.181, 0.8486, 0.2071, 0.821, 0.1965, 0.8006, 0.2276, 0.8414, 0.2443, 0.836, 0.2708, 0.7856, 0.2503, 0.8527, 0.181, 0.8716, 0.1809, 0.8779, 0.2064, 0.8486, 0.2071, 0.8414, 0.2443, 0.8856, 0.2441, 0.8908, 0.2708, 0.836, 0.2708, 0.8618, 0.1338, 0.8563, 0.1606, 0.8464, 0.1564, 0.9046, 0.1944, 0.9267, 0.2266, 0.8856, 0.2441, 0.8779, 0.2064, 0.8716, 0.1809, 0.8889, 0.1735, 0.9046, 0.1944, 0.8779, 0.2064, 0.924, 0.173, 0.9581, 0.1942, 0.9267, 0.2266, 0.9046, 0.1944, 0.8856, 0.2441, 0.9267, 0.2266, 0.9421, 0.2495, 0.8908, 0.2708, 0.8618, 0.1338, 0.867, 0.1607, 0.8563, 0.1606, 0.8889, 0.1735, 0.902, 0.16, 0.924, 0.173, 0.9046, 0.1944, 0.9702, 0.1081, 0.9729, 0.1519, 0.9347, 0.1463, 0.9339, 0.1173, 0.9267, 0.2266, 0.9581, 0.1942, 0.9815, 0.2089, 0.9421, 0.2495, 0.8618, 0.1338, 0.877, 0.1567, 0.867, 0.1607, 0.902, 0.16, 0.909, 0.1425, 0.9347, 0.1463, 0.924, 0.173, 0.9581, 0.1942, 0.9729, 0.1519, 0.9999, 0.1558, 0.9815, 0.2089, 0.8618, 0.1338, 0.8846, 0.1491, 0.877, 0.1567, 0.909, 0.1425, 0.9087, 0.1238, 0.9339, 0.1173, 0.9347, 0.1463, 0.9729, 0.1519, 0.9702, 0.1081, 0.996, 0.1014, 0.9999, 0.1558, 0.8618, 0.1338, 0.8887, 0.1392, 0.8846, 0.1491, 0.9087, 0.1238, 0.9013, 0.1066, 0.9222, 0.0908, 0.9339, 0.1173, 0.9702, 0.1081, 0.9513, 0.06933, 0.9725, 0.05389, 0.996, 0.1014, 0.8618, 0.1338, 0.8887, 0.1285, 0.8887, 0.1392, 0.9013, 0.1066, 0.8879, 0.09377, 0.9007, 0.07209, 0.9222, 0.0908, 0.9513, 0.06933, 0.9203, 0.03977, 0.9338, 0.01797, 0.9725, 0.05389, 0.8618, 0.1338, 0.8846, 0.1186, 0.8887, 0.1285, 0.8879, 0.09377, 0.8707, 0.08686, 0.8746, 0.06169, 0.9007, 0.07209, 0.8618, 0.1338, 0.8771, 0.1111, 0.8846, 0.1186, 0.9203, 0.03977, 0.8807, 0.02501, 0.8849, 0.0008438, 0.9338, 0.01797, 0.8807, 0.02501, 0.8384, 0.02668, 0.8324, 0.0001345, 0.8849, 0.0008438, 0.8707, 0.08686, 0.8521, 0.08694, 0.8462, 0.06199, 0.8746, 0.06169, 0.8618, 0.1338, 0.8672, 0.1069, 0.8771, 0.1111, 0.8008, 0.1752, 0.7681, 0.197, 0.752, 0.1551, 0.7895, 0.1485, 0.8384, 0.02668, 0.7997, 0.04396, 0.785, 0.02278, 0.8324, 0.0001345, 0.8521, 0.08694, 0.8349, 0.09406, 0.8197, 0.07286, 0.8462, 0.06199, 0.8618, 0.1338, 0.8566, 0.1069, 0.8672, 0.1069, 0.7997, 0.04396, 0.77, 0.07348, 0.7492, 0.0592, 0.785, 0.02278, 0.8349, 0.09406, 0.8218, 0.1073, 0.7999, 0.0937, 0.8197, 0.07286, 0.8218, 0.1073, 0.8146, 0.1245, 0.7893, 0.12, 0.7999, 0.0937, 0.7895, 0.1485, 0.752, 0.1551, 0.7529, 0.1118, 0.7893, 0.12, 0.77, 0.07348, 0.7529, 0.1118, 0.7289, 0.1058, 0.7492, 0.0592, 0.8618, 0.1338, 0.8391, 0.1184, 0.8467, 0.1109, 0.8146, 0.1245, 0.8143, 0.1433, 0.7895, 0.1485, 0.7893, 0.12, 0.9513, 0.06933, 0.9702, 0.1081, 0.9339, 0.1173, 0.9222, 0.0908, 0.924, 0.173, 0.9347, 0.1463, 0.9729, 0.1519, 0.9581, 0.1942, 0.7529, 0.1118, 0.752, 0.1551, 0.7237, 0.1598, 0.7289, 0.1058, 0.8618, 0.1338, 0.8348, 0.1282, 0.8391, 0.1184, 0.8143, 0.1433, 0.8346, 0.139, 0.839, 0.1488, 0.8223, 0.1603, 0.839, 0.1488, 0.8464, 0.1564, 0.8353, 0.1738, 0.8223, 0.1603, 0.8464, 0.1564, 0.8563, 0.1606, 0.8527, 0.181, 0.8353, 0.1738, 0.8563, 0.1606, 0.867, 0.1607, 0.8716, 0.1809, 0.8527, 0.181, 0.867, 0.1607, 0.877, 0.1567, 0.8889, 0.1735, 0.8716, 0.1809, 0.877, 0.1567, 0.8846, 0.1491, 0.902, 0.16, 0.8889, 0.1735, 0.8846, 0.1491, 0.8887, 0.1392, 0.909, 0.1425, 0.902, 0.16, 0.8887, 0.1392, 0.8887, 0.1285, 0.9087, 0.1238, 0.909, 0.1425, 0.8887, 0.1285, 0.8846, 0.1186, 0.9013, 0.1066, 0.9087, 0.1238, 0.8846, 0.1186, 0.8771, 0.1111, 0.8879, 0.09377, 0.9013, 0.1066, 0.8771, 0.1111, 0.8672, 0.1069, 0.8707, 0.08686, 0.8879, 0.09377, 0.8672, 0.1069, 0.8566, 0.1069, 0.8521, 0.08694, 0.8707, 0.08686, 0.8566, 0.1069, 0.8467, 0.1109, 0.8349, 0.09406, 0.8521, 0.08694, 0.8467, 0.1109, 0.8391, 0.1184, 0.8218, 0.1073, 0.8349, 0.09406, 0.8391, 0.1184, 0.8348, 0.1282, 0.8146, 0.1245, 0.8218, 0.1073, 0.8348, 0.1282, 0.8346, 0.139, 0.8143, 0.1433, 0.8146, 0.1245, 0.01844, 0.5983, 0.01351, 0.5635, 0.1505, 0.582, 0.1509, 0.6015, 0.1344, 0.7738, 0.1376, 0.7535, 0.3615, 0.7703, 0.3614, 0.7933, 0.01351, 0.5635, 0.0001345, 0.463, 0.135, 0.4236, 0.1505, 0.582, 0.01844, 0.5983, 0.1509, 0.6015, 0.1376, 0.7535, 0.004213, 0.6993, 0.1505, 0.582, 0.363, 0.5763, 0.3622, 0.5979, 0.1509, 0.6015, 0.1505, 0.582, 0.135, 0.4236, 0.3755, 0.3974, 0.363, 0.5763, 0.1376, 0.7535, 0.1509, 0.6015, 0.3622, 0.5979, 0.3615, 0.7703, 0.363, 0.5763, 0.5822, 0.5885, 0.579, 0.607, 0.3622, 0.5979, 0.0001345, 0.7353, 0.004213, 0.6993, 0.1376, 0.7535, 0.1344, 0.7738, 0.3622, 0.5979, 0.579, 0.607, 0.5966, 0.7425, 0.3615, 0.7703, 0.3614, 0.7933, 0.3615, 0.7703, 0.5966, 0.7425, 0.6031, 0.7606, 0.579, 0.607, 0.5822, 0.5885, 0.6894, 0.6243, 0.682, 0.6304, 0.363, 0.5763, 0.3755, 0.3974, 0.6333, 0.4634, 0.5822, 0.5885, 0.6031, 0.7606, 0.5966, 0.7425, 0.6952, 0.681, 0.704, 0.685, 0.7051, 0.1955, 0.71, 0.2304, 0.5722, 0.2119, 0.5718, 0.1923, 0.5822, 0.5885, 0.6333, 0.4634, 0.7241, 0.5638, 0.6894, 0.6243, 0.579, 0.607, 0.682, 0.6304, 0.6952, 0.681, 0.5966, 0.7425, 0.682, 0.6304, 0.6894, 0.6243, 0.704, 0.685, 0.6952, 0.681, 0.5884, 0.01892, 0.5851, 0.03938, 0.3599, 0.02346, 0.3597, 0.0001345, 0.71, 0.2304, 0.7235, 0.3316, 0.5878, 0.3711, 0.5722, 0.2119, 0.7051, 0.1955, 0.5718, 0.1923, 0.5851, 0.03938, 0.7194, 0.09379, 0.5722, 0.2119, 0.3585, 0.2179, 0.3592, 0.1962, 0.5718, 0.1923, 0.5722, 0.2119, 0.5878, 0.3711, 0.3461, 0.3972, 0.3585, 0.2179, 0.5851, 0.03938, 0.5718, 0.1923, 0.3592, 0.1962, 0.3599, 0.02346, 0.3585, 0.2179, 0.1389, 0.2069, 0.1419, 0.1887, 0.3592, 0.1962, 0.7235, 0.05753, 0.7194, 0.09379, 0.5851, 0.03938, 0.5884, 0.01892, 0.3592, 0.1962, 0.1419, 0.1887, 0.1213, 0.05844, 0.3599, 0.02346, 0.3597, 0.0001345, 0.3599, 0.02346, 0.1213, 0.05844, 0.1128, 0.03877, 0.1419, 0.1887, 0.1389, 0.2069, 0.03495, 0.1717, 0.04194, 0.1658, 0.3585, 0.2179, 0.3461, 0.3972, 0.08841, 0.3305, 0.1389, 0.2069, 0.1128, 0.03877, 0.1213, 0.05844, 0.02858, 0.118, 0.02061, 0.1151, 0.1389, 0.2069, 0.08841, 0.3305, 0.0001345, 0.2308, 0.03495, 0.1717, 0.1419, 0.1887, 0.04194, 0.1658, 0.02858, 0.118, 0.1213, 0.05844, 0.04194, 0.1658, 0.03495, 0.1717, 0.02061, 0.1151, 0.02858, 0.118, 0.8618, 0.1338, 0.8464, 0.1564, 0.839, 0.1488, 0.8618, 0.1338, 0.8467, 0.1109, 0.8566, 0.1069, 0.8384, 0.02668, 0.8807, 0.02501, 0.8746, 0.06169, 0.8462, 0.06199, 0.7997, 0.04396, 0.8384, 0.02668, 0.8462, 0.06199, 0.8197, 0.07286, 0.7997, 0.04396, 0.8197, 0.07286, 0.7999, 0.0937, 0.77, 0.07348, 0.8414, 0.2443, 0.8486, 0.2071, 0.8779, 0.2064, 0.8856, 0.2441, 0.8006, 0.2276, 0.821, 0.1965, 0.8486, 0.2071, 0.8414, 0.2443, 0.8008, 0.1752, 0.821, 0.1965, 0.8006, 0.2276, 0.7681, 0.197, 0.9007, 0.07209, 0.8746, 0.06169, 0.8807, 0.02501, 0.9203, 0.03977, 0.9513, 0.06933, 0.9222, 0.0908, 0.9007, 0.07209, 0.9203, 0.03977])
me_sphere_001.use_remesh_preserve_volume = False
me_sphere_001.use_remesh_preserve_attributes = False
me_sphere_001.use_mirror_vertex_groups = False
me_sphere_001.update()
me_sphere_005 = bpy.data.meshes.new('Sphere.005')
me_sphere_005.from_pydata([(-0.5556, 0.0, 0.8315), (-0.8315, 0.0, 0.5556), (-0.9808, 0.0, 0.1951), (-0.9808, 0.0, -0.1951), (-0.9239, 0.0, -0.3827), (-0.5133, 0.2126, 0.8315), (-0.7682, 0.3182, 0.5556), (-0.9061, 0.3753, 0.1951), (-0.9061, 0.3753, -0.1951), (-0.8536, 0.3536, -0.3827), (-0.3928, 0.3928, 0.8315), (-0.5879, 0.5879, 0.5556), (-0.6935, 0.6935, 0.1951), (-0.6935, 0.6935, -0.1951), (-0.6533, 0.6533, -0.3827), (-0.2126, 0.5133, 0.8315), (-0.3182, 0.7682, 0.5556), (-0.3753, 0.9061, 0.1951), (-0.3753, 0.9061, -0.1951), (-0.3536, 0.8536, -0.3827), (3.117e-07, 0.5556, 0.8315), (3.341e-07, 0.8315, 0.5556), (3.937e-07, 0.9808, 0.1951), (3.937e-07, 0.9808, -0.1951), (2.298e-07, 0.9239, -0.3827), (0.2126, 0.5133, 0.8315), (0.3182, 0.7682, 0.5556), (0.3753, 0.9061, 0.1951), (0.3753, 0.9061, -0.1951), (0.3536, 0.8536, -0.3827), (0.3928, 0.3928, 0.8315), (0.5879, 0.5879, 0.5556), (0.6935, 0.6935, 0.1951), (0.6935, 0.6935, -0.1951), (0.6533, 0.6533, -0.3827), (0.5133, 0.2126, 0.8315), (0.7682, 0.3182, 0.5556), (0.9061, 0.3753, 0.1951), (0.9061, 0.3753, -0.1951), (0.8536, 0.3536, -0.3827), (0.5556, 2.632e-08, 0.8315), (0.8315, -8.544e-08, 0.5556), (0.9808, -8.544e-08, 0.1951), (0.9808, -8.544e-08, -0.1951), (0.9239, 6.357e-08, -0.3827), (0.5133, -0.2126, 0.8315), (0.7682, -0.3182, 0.5556), (0.9061, -0.3753, 0.1951), (0.9061, -0.3753, -0.1951), (0.8536, -0.3536, -0.3827), (0.3928, -0.3928, 0.8315), (0.5879, -0.5879, 0.5556), (0.6935, -0.6935, 0.1951), (0.6935, -0.6935, -0.1951), (0.6533, -0.6533, -0.3827), (0.2126, -0.5133, 0.8315), (0.3182, -0.7682, 0.5556), (0.3753, -0.9061, 0.1951), (0.3753, -0.9061, -0.1951), (0.3536, -0.8536, -0.3827), (2.819e-07, -0.5556, 0.8315), (1.404e-07, -0.8315, 0.5556), (9.567e-08, -0.9808, 0.1951), (9.567e-08, -0.9808, -0.1951), (3.192e-07, -0.9239, -0.3827), (-0.2126, -0.5133, 0.8315), (-0.3182, -0.7682, 0.5556), (-0.3753, -0.9061, 0.1951), (-0.3753, -0.9061, -0.1951), (-0.3536, -0.8536, -0.3827), (-0.3928, -0.3928, 0.8315), (-0.5879, -0.5879, 0.5556), (-0.6935, -0.6935, 0.1951), (-0.6935, -0.6935, -0.1951), (-0.6533, -0.6533, -0.3827), (2.48e-08, -1.247e-07, 1.0), (-0.5133, -0.2126, 0.8315), (-0.7682, -0.3182, 0.5556), (-0.9061, -0.3753, 0.1951), (-0.9061, -0.3753, -0.1951), (-0.8536, -0.3536, -0.3827), (-0.9395, 0.2719, 0.1951), (-0.9395, 0.2719, -0.1951), (-0.1047, 0.9724, 0.1951), (-0.1047, 0.9724, -0.1951), (-2.126, 1.2, -0.2166), (-2.061, 1.254, -0.4287), (-5.63, 5.404, -0.335), (-5.674, 5.367, -0.1091), (-0.8771, 2.248, 0.4287), (-0.8128, 2.302, 0.2166), (-3.904, 3.051, -0.1426), (-3.85, 3.097, -0.4013), (-6.246, 6.849, -0.1524), (-6.266, 6.833, -0.04966), (-2.381, 4.329, 0.4013), (-2.327, 4.375, 0.1426), (-4.345, 6.483, 0.335), (-4.3, 6.52, 0.1091), (-5.661, 7.34, 0.1524), (-5.641, 7.357, 0.04966), (0.2361, -0.9522, 0.1951), (0.2361, -0.9522, -0.1951), (-0.788, -0.5795, 0.1951), (-0.788, -0.5795, -0.1951), (0.02535, -2.443, -0.2166), (-0.05357, -2.415, -0.4287), (-1.864, -7.58, -0.335), (-1.809, -7.6, -0.1091), (-1.506, -1.886, 0.4287), (-1.585, -1.857, 0.2166), (-0.6885, -4.909, -0.1426), (-0.7551, -4.885, -0.4013), (-2.807, -8.836, -0.1524), (-2.783, -8.845, -0.04966), (-2.557, -4.229, 0.4013), (-2.623, -4.205, 0.1426), (-3.44, -7.007, 0.335), (-3.494, -6.987, 0.1091), (-3.524, -8.575, 0.1524), (-3.549, -8.566, 0.04966), (0.816, 0.5414, 0.1951), (0.816, 0.5414, -0.1951), (0.8032, -0.5483, 0.1951), (0.8032, -0.5483, -0.1951), (2.293, 0.8361, -0.2166), (2.292, 0.7521, -0.4287), (7.765, 0.7538, -0.335), (7.766, 0.8116, -0.1091), (2.274, -0.7936, 0.4287), (2.273, -0.8776, 0.2166), (4.856, 0.9786, -0.1426), (4.855, 0.9078, -0.4013), (9.263, 0.279, -0.1524), (9.263, 0.3053, -0.04966), (4.833, -1.009, 0.4013), (4.832, -1.08, 0.1426), (7.746, -0.9237, 0.335), (7.745, -0.9815, 0.1091), (9.254, -0.4842, 0.1524), (9.254, -0.5105, 0.04966)], [], [(3, 8, 9, 4), (75, 0, 76), (2, 1, 6, 7), (78, 79, 73, 72), (6, 11, 12, 7), (8, 13, 14, 9), (0, 75, 5), (11, 16, 17, 12), (13, 18, 19, 14), (16, 21, 22, 17), (18, 23, 24, 19), (75, 15, 10), (27, 28, 23, 22), (21, 26, 27, 22), (32, 33, 28, 27), (23, 28, 29, 24), (75, 20, 15), (26, 31, 32, 27), (48, 47, 52, 53), (28, 33, 34, 29), (75, 25, 20), (31, 36, 37, 32), (33, 38, 39, 34), (75, 30, 25), (36, 41, 42, 37), (38, 43, 44, 39), (75, 35, 30), (41, 46, 47, 42), (43, 48, 49, 44), (75, 40, 35), (46, 51, 52, 47), (48, 53, 54, 49), (75, 45, 40), (58, 57, 62, 63), (57, 58, 53, 52), (51, 56, 57, 52), (75, 50, 45), (53, 58, 59, 54), (58, 63, 64, 59), (56, 61, 62, 57), (75, 55, 50), (22, 23, 18, 17), (63, 68, 69, 64), (61, 66, 67, 62), (75, 60, 55), (68, 73, 74, 69), (66, 71, 72, 67), (71, 77, 78, 72), (2, 3, 79, 78), (73, 79, 80, 74), (75, 70, 65), (77, 1, 2, 78), (42, 47, 48, 43), (79, 3, 4, 80), (75, 76, 70), (1, 0, 5, 6), (5, 10, 11, 6), (10, 15, 16, 11), (15, 20, 21, 16), (20, 25, 26, 21), (25, 30, 31, 26), (30, 35, 36, 31), (35, 40, 41, 36), (40, 45, 46, 41), (45, 50, 51, 46), (50, 55, 56, 51), (55, 60, 61, 56), (60, 65, 66, 61), (65, 70, 71, 66), (70, 76, 77, 71), (76, 0, 1, 77), (82, 81, 85, 86), (89, 90, 96, 95), (81, 83, 89, 85), (82, 86, 90, 84), (85, 91, 92, 86), (85, 89, 95, 91), (90, 86, 92, 96), (91, 88, 87, 92), (83, 84, 90, 89), (92, 87, 98, 96), (95, 96, 98, 97), (87, 88, 94, 93), (91, 95, 97, 88), (97, 98, 100, 99), (102, 101, 105, 106), (88, 97, 99, 94), (87, 93, 100, 98), (93, 94, 99, 100), (109, 110, 116, 115), (101, 103, 109, 105), (102, 106, 110, 104), (105, 111, 112, 106), (105, 109, 115, 111), (110, 106, 112, 116), (111, 108, 107, 112), (103, 104, 110, 109), (112, 107, 118, 116), (115, 116, 118, 117), (107, 108, 114, 113), (111, 115, 117, 108), (117, 118, 120, 119), (108, 117, 119, 114), (107, 113, 120, 118), (113, 114, 119, 120), (122, 121, 125, 126), (129, 130, 136, 135), (121, 123, 129, 125), (122, 126, 130, 124), (125, 131, 132, 126), (125, 129, 135, 131), (130, 126, 132, 136), (131, 128, 127, 132), (123, 124, 130, 129), (132, 127, 138, 136), (135, 136, 138, 137), (127, 128, 134, 133), (131, 135, 137, 128), (137, 138, 140, 139), (128, 137, 139, 134), (127, 133, 140, 138), (133, 134, 139, 140), (75, 10, 5), (75, 65, 60), (7, 8, 3, 2), (63, 62, 67, 68), (68, 67, 72, 73), (33, 32, 37, 38), (38, 37, 42, 43), (8, 7, 12, 13), (13, 12, 17, 18)])
me_sphere_005.polygons.foreach_set('use_smooth', [True] * 131)
_uv = me_sphere_005.uv_layers.new(name='UVMap')
_uv.uv.foreach_set('vector', [0.6461, 0.05939, 0.6307, 0.09364, 0.6081, 0.08865, 0.6267, 0.04523, 0.7231, 0.1135, 0.7042, 0.1001, 0.7108, 0.09389, 0.6719, 0.0781, 0.6897, 0.09024, 0.684, 0.105, 0.6621, 0.1007, 0.6892, 0.06133, 0.6728, 0.03422, 0.7064, 0.02165, 0.7116, 0.05257, 0.684, 0.105, 0.6835, 0.1207, 0.6619, 0.1254, 0.6621, 0.1007, 0.6307, 0.09364, 0.6303, 0.131, 0.6078, 0.1352, 0.6081, 0.08865, 0.7042, 0.1001, 0.7231, 0.1135, 0.7008, 0.1084, 0.6835, 0.1207, 0.6893, 0.1354, 0.6713, 0.148, 0.6619, 0.1254, 0.6303, 0.131, 0.6443, 0.1654, 0.6253, 0.1778, 0.6078, 0.1352, 0.6893, 0.1354, 0.7003, 0.1468, 0.6886, 0.1653, 0.6713, 0.148, 0.6443, 0.1654, 0.6705, 0.1916, 0.6577, 0.2103, 0.6253, 0.1778, 0.7231, 0.1135, 0.7036, 0.1258, 0.7005, 0.1174, 0.7111, 0.1745, 0.7046, 0.2058, 0.6705, 0.1916, 0.6886, 0.1653, 0.7003, 0.1468, 0.7148, 0.153, 0.7111, 0.1745, 0.6886, 0.1653, 0.7354, 0.1744, 0.7414, 0.2057, 0.7046, 0.2058, 0.7111, 0.1745, 0.6705, 0.1916, 0.7046, 0.2058, 0.7, 0.2279, 0.6577, 0.2103, 0.7231, 0.1135, 0.7098, 0.1323, 0.7036, 0.1258, 0.7148, 0.153, 0.7305, 0.1531, 0.7354, 0.1744, 0.7111, 0.1745, 0.8138, 0.1314, 0.7841, 0.1257, 0.7837, 0.1015, 0.8138, 0.09583, 0.7046, 0.2058, 0.7414, 0.2057, 0.7457, 0.2279, 0.7, 0.2279, 0.7231, 0.1135, 0.718, 0.136, 0.7098, 0.1323, 0.7305, 0.1531, 0.7451, 0.1472, 0.7577, 0.1648, 0.7354, 0.1744, 0.7414, 0.2057, 0.7754, 0.1915, 0.7879, 0.2103, 0.7457, 0.2279, 0.7231, 0.1135, 0.727, 0.1362, 0.718, 0.136, 0.7451, 0.1472, 0.7562, 0.1362, 0.7743, 0.1475, 0.7577, 0.1648, 0.7754, 0.1915, 0.8012, 0.1654, 0.8199, 0.1775, 0.7879, 0.2103, 0.7231, 0.1135, 0.7354, 0.133, 0.727, 0.1362, 0.7562, 0.1362, 0.7624, 0.1219, 0.7841, 0.1257, 0.7743, 0.1475, 0.8012, 0.1654, 0.8138, 0.1314, 0.8353, 0.1353, 0.8199, 0.1775, 0.7231, 0.1135, 0.7419, 0.1268, 0.7354, 0.133, 0.7624, 0.1219, 0.7626, 0.1063, 0.7837, 0.1015, 0.7841, 0.1257, 0.8138, 0.1314, 0.8138, 0.09583, 0.8347, 0.09182, 0.8353, 0.1353, 0.7231, 0.1135, 0.7456, 0.1186, 0.7419, 0.1268, 0.8009, 0.06299, 0.7746, 0.07948, 0.7578, 0.06238, 0.776, 0.03717, 0.7746, 0.07948, 0.8009, 0.06299, 0.8138, 0.09583, 0.7837, 0.1015, 0.7626, 0.1063, 0.7569, 0.09175, 0.7746, 0.07948, 0.7837, 0.1015, 0.7231, 0.1135, 0.7458, 0.1097, 0.7456, 0.1186, 0.8138, 0.09583, 0.8009, 0.06299, 0.8185, 0.05218, 0.8347, 0.09182, 0.8009, 0.06299, 0.776, 0.03717, 0.7896, 0.01816, 0.8185, 0.05218, 0.7569, 0.09175, 0.746, 0.08049, 0.7578, 0.06238, 0.7746, 0.07948, 0.7231, 0.1135, 0.7426, 0.1013, 0.7458, 0.1097, 0.6886, 0.1653, 0.6705, 0.1916, 0.6443, 0.1654, 0.6713, 0.148, 0.776, 0.03717, 0.7426, 0.02231, 0.7474, 0.0005083, 0.7896, 0.01816, 0.746, 0.08049, 0.7317, 0.07417, 0.7357, 0.0529, 0.7578, 0.06238, 0.7231, 0.1135, 0.7365, 0.09476, 0.7426, 0.1013, 0.7426, 0.02231, 0.7064, 0.02165, 0.7027, 0.0001577, 0.7474, 0.0005083, 0.7317, 0.07417, 0.716, 0.07379, 0.7116, 0.05257, 0.7357, 0.0529, 0.716, 0.07379, 0.7013, 0.0794, 0.6892, 0.06133, 0.7116, 0.05257, 0.6719, 0.0781, 0.6461, 0.05939, 0.6728, 0.03422, 0.6892, 0.06133, 0.7064, 0.02165, 0.6728, 0.03422, 0.662, 0.01611, 0.7027, 0.0001577, 0.7231, 0.1135, 0.7193, 0.09074, 0.7283, 0.09105, 0.7013, 0.0794, 0.6897, 0.09024, 0.6719, 0.0781, 0.6892, 0.06133, 0.7743, 0.1475, 0.7841, 0.1257, 0.8138, 0.1314, 0.8012, 0.1654, 0.6728, 0.03422, 0.6461, 0.05939, 0.6267, 0.04523, 0.662, 0.01611, 0.7231, 0.1135, 0.7108, 0.09389, 0.7193, 0.09074, 0.6897, 0.09024, 0.7042, 0.1001, 0.7008, 0.1084, 0.684, 0.105, 0.7008, 0.1084, 0.7005, 0.1174, 0.6835, 0.1207, 0.684, 0.105, 0.7005, 0.1174, 0.7036, 0.1258, 0.6893, 0.1354, 0.6835, 0.1207, 0.7036, 0.1258, 0.7098, 0.1323, 0.7003, 0.1468, 0.6893, 0.1354, 0.7098, 0.1323, 0.718, 0.136, 0.7148, 0.153, 0.7003, 0.1468, 0.718, 0.136, 0.727, 0.1362, 0.7305, 0.1531, 0.7148, 0.153, 0.727, 0.1362, 0.7354, 0.133, 0.7451, 0.1472, 0.7305, 0.1531, 0.7354, 0.133, 0.7419, 0.1268, 0.7562, 0.1362, 0.7451, 0.1472, 0.7419, 0.1268, 0.7456, 0.1186, 0.7624, 0.1219, 0.7562, 0.1362, 0.7456, 0.1186, 0.7458, 0.1097, 0.7626, 0.1063, 0.7624, 0.1219, 0.7458, 0.1097, 0.7426, 0.1013, 0.7569, 0.09175, 0.7626, 0.1063, 0.7426, 0.1013, 0.7365, 0.09476, 0.746, 0.08049, 0.7569, 0.09175, 0.7365, 0.09476, 0.7283, 0.09105, 0.7317, 0.07417, 0.746, 0.08049, 0.7283, 0.09105, 0.7193, 0.09074, 0.716, 0.07379, 0.7317, 0.07417, 0.7193, 0.09074, 0.7108, 0.09389, 0.7013, 0.0794, 0.716, 0.07379, 0.7108, 0.09389, 0.7042, 0.1001, 0.6897, 0.09024, 0.7013, 0.0794, 0.01553, 0.8361, 0.01139, 0.807, 0.1264, 0.8224, 0.1268, 0.8388, 0.1128, 0.9835, 0.1156, 0.9664, 0.3035, 0.9806, 0.3035, 0.9998, 0.01139, 0.807, 0.0001577, 0.7225, 0.1134, 0.6895, 0.1264, 0.8224, 0.01553, 0.8361, 0.1268, 0.8388, 0.1156, 0.9664, 0.003582, 0.921, 0.1264, 0.8224, 0.3048, 0.8177, 0.3041, 0.8358, 0.1268, 0.8388, 0.1264, 0.8224, 0.1134, 0.6895, 0.3153, 0.6675, 0.3048, 0.8177, 0.1156, 0.9664, 0.1268, 0.8388, 0.3041, 0.8358, 0.3035, 0.9806, 0.3048, 0.8177, 0.4888, 0.8279, 0.4862, 0.8434, 0.3041, 0.8358, 0.0001577, 0.9512, 0.003582, 0.921, 0.1156, 0.9664, 0.1128, 0.9835, 0.3041, 0.8358, 0.4862, 0.8434, 0.5009, 0.9572, 0.3035, 0.9806, 0.3035, 0.9998, 0.3035, 0.9806, 0.5009, 0.9572, 0.5065, 0.9724, 0.4862, 0.8434, 0.4888, 0.8279, 0.5788, 0.858, 0.5726, 0.8631, 0.3048, 0.8177, 0.3153, 0.6675, 0.5317, 0.7229, 0.4888, 0.8279, 0.5065, 0.9724, 0.5009, 0.9572, 0.5838, 0.9056, 0.5911, 0.9089, 0.592, 0.4978, 0.5962, 0.5272, 0.4805, 0.5117, 0.4801, 0.4952, 0.4888, 0.8279, 0.5317, 0.7229, 0.608, 0.8072, 0.5788, 0.858, 0.4862, 0.8434, 0.5726, 0.8631, 0.5838, 0.9056, 0.5009, 0.9572, 0.5726, 0.8631, 0.5788, 0.858, 0.5911, 0.9089, 0.5838, 0.9056, 0.494, 0.3496, 0.4913, 0.3668, 0.3022, 0.3534, 0.302, 0.3338, 0.5962, 0.5272, 0.6075, 0.6121, 0.4936, 0.6453, 0.4805, 0.5117, 0.592, 0.4978, 0.4801, 0.4952, 0.4913, 0.3668, 0.604, 0.4125, 0.4805, 0.5117, 0.301, 0.5167, 0.3017, 0.4985, 0.4801, 0.4952, 0.4805, 0.5117, 0.4936, 0.6453, 0.2906, 0.6672, 0.301, 0.5167, 0.4913, 0.3668, 0.4801, 0.4952, 0.3017, 0.4985, 0.3022, 0.3534, 0.301, 0.5167, 0.1167, 0.5074, 0.1192, 0.4922, 0.3017, 0.4985, 0.6075, 0.382, 0.604, 0.4125, 0.4913, 0.3668, 0.494, 0.3496, 0.3017, 0.4985, 0.1192, 0.4922, 0.1019, 0.3828, 0.3022, 0.3534, 0.302, 0.3338, 0.3022, 0.3534, 0.1019, 0.3828, 0.09475, 0.3663, 0.1192, 0.4922, 0.1167, 0.5074, 0.02939, 0.4779, 0.03526, 0.4729, 0.301, 0.5167, 0.2906, 0.6672, 0.07427, 0.6112, 0.1167, 0.5074, 0.09475, 0.3663, 0.1019, 0.3828, 0.02404, 0.4328, 0.01735, 0.4304, 0.1167, 0.5074, 0.07427, 0.6112, 0.0001577, 0.5275, 0.02939, 0.4779, 0.1192, 0.4922, 0.03526, 0.4729, 0.02404, 0.4328, 0.1019, 0.3828, 0.03526, 0.4729, 0.02939, 0.4779, 0.01735, 0.4304, 0.02404, 0.4328, 0.01559, 0.1695, 0.01143, 0.1402, 0.1272, 0.1557, 0.1275, 0.1722, 0.1136, 0.3177, 0.1163, 0.3006, 0.3054, 0.3139, 0.3056, 0.3335, 0.01143, 0.1402, 0.0001577, 0.05524, 0.114, 0.02205, 0.1272, 0.1557, 0.01559, 0.1695, 0.1275, 0.1722, 0.1163, 0.3006, 0.00358, 0.2549, 0.1272, 0.1557, 0.3066, 0.1507, 0.306, 0.1689, 0.1275, 0.1722, 0.1272, 0.1557, 0.114, 0.02205, 0.317, 0.0001577, 0.3066, 0.1507, 0.1163, 0.3006, 0.1275, 0.1722, 0.306, 0.1689, 0.3054, 0.3139, 0.3066, 0.1507, 0.491, 0.1599, 0.4884, 0.1752, 0.306, 0.1689, 0.0001579, 0.2853, 0.00358, 0.2549, 0.1163, 0.3006, 0.1136, 0.3177, 0.306, 0.1689, 0.4884, 0.1752, 0.5057, 0.2846, 0.3054, 0.3139, 0.3056, 0.3335, 0.3054, 0.3139, 0.5057, 0.2846, 0.5129, 0.3011, 0.4884, 0.1752, 0.491, 0.1599, 0.5782, 0.1895, 0.5724, 0.1944, 0.3066, 0.1507, 0.317, 0.0001577, 0.5334, 0.05612, 0.491, 0.1599, 0.5129, 0.3011, 0.5057, 0.2846, 0.5836, 0.2346, 0.5903, 0.237, 0.491, 0.1599, 0.5334, 0.05612, 0.6075, 0.1398, 0.5782, 0.1895, 0.4884, 0.1752, 0.5724, 0.1944, 0.5836, 0.2346, 0.5057, 0.2846, 0.5724, 0.1944, 0.5782, 0.1895, 0.5903, 0.237, 0.5836, 0.2346, 0.7231, 0.1135, 0.7005, 0.1174, 0.7008, 0.1084, 0.7231, 0.1135, 0.7283, 0.09105, 0.7365, 0.09476, 0.6621, 0.1007, 0.6307, 0.09364, 0.6461, 0.05939, 0.6719, 0.0781, 0.776, 0.03717, 0.7578, 0.06238, 0.7357, 0.0529, 0.7426, 0.02231, 0.7426, 0.02231, 0.7357, 0.0529, 0.7116, 0.05257, 0.7064, 0.02165, 0.7414, 0.2057, 0.7354, 0.1744, 0.7577, 0.1648, 0.7754, 0.1915, 0.7754, 0.1915, 0.7577, 0.1648, 0.7743, 0.1475, 0.8012, 0.1654, 0.6307, 0.09364, 0.6621, 0.1007, 0.6619, 0.1254, 0.6303, 0.131, 0.6303, 0.131, 0.6619, 0.1254, 0.6713, 0.148, 0.6443, 0.1654])
me_sphere_005.use_remesh_preserve_volume = False
me_sphere_005.use_remesh_preserve_attributes = False
me_sphere_005.use_mirror_vertex_groups = False
me_sphere_005.update()

# ---- objects
ob_propeller3_left = bpy.data.objects.new('Propeller3 left', me_sphere_006)
ob_propeller4_left = bpy.data.objects.new('Propeller4 left', me_sphere_004)
ob_propeller2_left = bpy.data.objects.new('Propeller2 left', me_sphere_003)
ob_propeller4_right = bpy.data.objects.new('Propeller4 right', me_sphere_002)
ob_propeller2_right = bpy.data.objects.new('Propeller2 right', me_sphere_001)
ob_lamp = bpy.data.objects.new('Lamp', light_lamp)
ob_camera = bpy.data.objects.new('Camera', cam_camera)
ob_propeller3_right = bpy.data.objects.new('Propeller3 right', me_sphere_005)

# ---- transforms, parenting, visibility, modifiers, constraints
ob_propeller3_left.location = (-0.9064, 1.988, 1.03)
ob_propeller3_left.scale = (0.07773, 0.07773, 0.07773)
ob_propeller3_left.lineart.crease_threshold = 0.0
ob_propeller4_left.location = (-0.1613, 0.505, 0.8369)
ob_propeller4_left.scale = (0.07773, 0.07773, 0.07773)
ob_propeller4_left.lineart.crease_threshold = 0.0
ob_propeller2_left.location = (0.1086, 1.909, 1.026)
ob_propeller2_left.scale = (0.07773, 0.07773, 0.07773)
ob_propeller2_left.lineart.crease_threshold = 0.0
ob_propeller4_right.location = (0.7043, 0.5864, 1.001)
ob_propeller4_right.scale = (0.07773, 0.07773, 0.07773)
ob_propeller4_right.lineart.crease_threshold = 0.0
ob_propeller2_right.location = (0.2867, 2.059, 1.029)
ob_propeller2_right.scale = (0.07773, 0.07773, 0.07773)
ob_propeller2_right.lineart.crease_threshold = 0.0
ob_lamp.location = (4.076, 1.005, 5.904)
ob_lamp.rotation_euler = (0.6503, 0.05522, 1.866)
ob_lamp.lock_rotations_4d = False
ob_lamp.empty_display_type = 'ARROWS'
ob_lamp.color = (0.0, 0.0, 0.0, 0.0)
ob_lamp.lineart.crease_threshold = 0.0
ob_camera.location = (7.481, -6.508, 5.344)
ob_camera.rotation_euler = (1.109, 0.01082, 0.8149)
ob_camera.lock_rotations_4d = False
ob_camera.empty_display_type = 'ARROWS'
ob_camera.color = (0.0, 0.0, 0.0, 0.0)
ob_camera.display_type = 'WIRE'
ob_camera.lineart.crease_threshold = 0.0
ob_propeller3_right.location = (-1.154, 1.22, 0.9824)
ob_propeller3_right.scale = (0.07773, 0.07773, 0.07773)
ob_propeller3_right.lineart.crease_threshold = 0.0

# ---- collection membership
col_collection_1.objects.link(ob_propeller3_left)
col_collection_1.objects.link(ob_propeller4_left)
col_collection_1.objects.link(ob_propeller2_left)
col_collection_1.objects.link(ob_propeller4_right)
col_collection_1.objects.link(ob_propeller2_right)
col_collection_1.objects.link(ob_lamp)
col_collection_1.objects.link(ob_camera)
col_collection_1.objects.link(ob_propeller3_right)

# ---- scene / render settings (as saved in the file)
scene.camera = ob_camera
scene.frame_start = 1; scene.frame_end = 250; scene.frame_set(9)
scene.render.engine = 'BLENDER_EEVEE_NEXT'
scene.render.resolution_percentage = 50
scene.render.dither_intensity = 0.0
scene.cycles.use_denoising = False
scene.cycles.samples = 10
scene.cycles.sampling_pattern = 'TABULATED_SOBOL'
scene.cycles.light_sampling_threshold = 0.0
scene.cycles.use_adaptive_sampling = False
scene.cycles.use_light_tree = False
scene.cycles.blur_glossy = 0.0
scene.cycles.pixel_filter_type = 'GAUSSIAN'
scene.cycles.sample_clamp_indirect = 0.0
scene.view_settings.view_transform = 'Standard'
bpy.context.view_layer.update()
